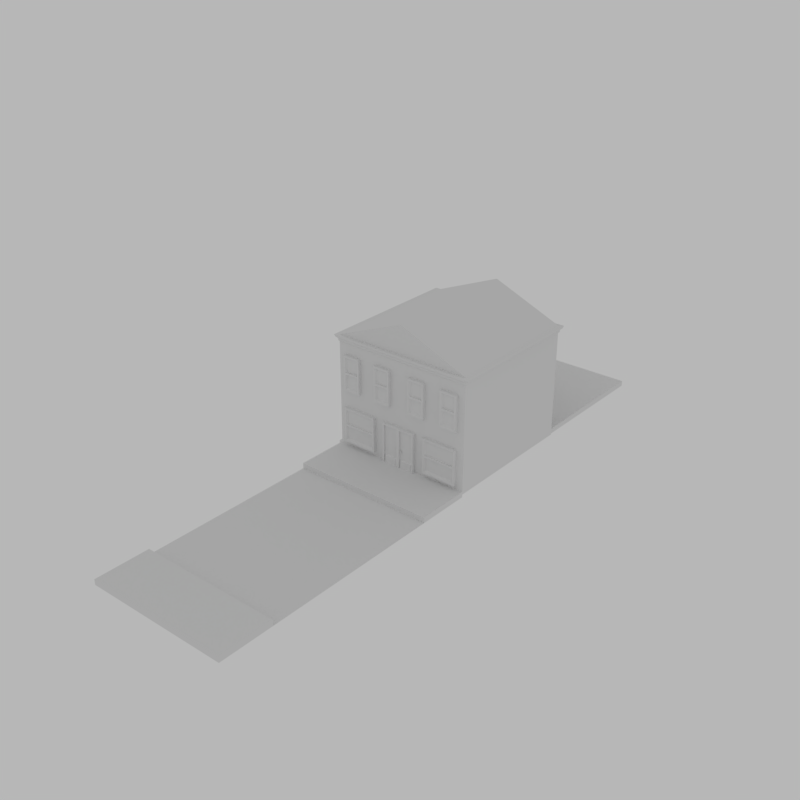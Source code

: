 # Source: house.blend  (saved by Blender 2.79.0; exported with 4.5.12 LTS)
import bpy
from mathutils import Matrix  # noqa: F401  (used for matrix-valued properties, if any)

bpy.ops.wm.read_factory_settings(use_empty=True)
scene = bpy.context.scene
scene.name = 'Scene'

# ---- collections
col_collection_1 = bpy.data.collections.new('Collection 1'); scene.collection.children.link(col_collection_1)

# ---- world
world_world = bpy.data.worlds.new('World'); scene.world = world_world
world_world.use_nodes = True; world_world.node_tree.nodes.clear()
_N = world_world.node_tree.nodes; _L = world_world.node_tree.links
n0 = _N.new('ShaderNodeOutputWorld'); n0.name = 'World Output'; n0.location = (300, 300)
n1 = _N.new('ShaderNodeBackground'); n1.name = 'Background'; n1.location = (110, 300)
n1.inputs[0].default_value = (0.4755, 0.4755, 0.4755, 1.0)
_L.new(n1.outputs[0], n0.inputs[0])
n0.is_active_output = True
world_world.color = (1.0, 1.0, 1.0)
world_world.use_sun_shadow = False
world_world.sun_shadow_jitter_overblur = 0.0
world_world.cycles.sampling_method = 'MANUAL'
world_world.light_settings.distance = 5.0

# ---- meshes
me_cube_033 = bpy.data.meshes.new('Cube.033')
me_cube_033.from_pydata([(-8.0, -8.0, -0.1276), (8.0, -8.0, -0.1276), (-8.0, 8.0, -0.1276), (8.0, 8.0, -0.1276), (-8.0, 8.0, 0.1276), (-8.0, -8.0, 0.1276), (8.0, -8.0, 0.1276), (8.0, 8.0, 0.1276)], [], [(5, 6, 7, 4), (0, 1, 6, 5), (1, 3, 7, 6), (2, 0, 5, 4), (3, 2, 4, 7)])
_uv = me_cube_033.uv_layers.new(name='UVMap')
_uv.uv.foreach_set('vector', [0.2104, 0.7125, 0.2104, 0.9125, 0.09609, 0.9125, 0.09609, 0.7125, 0.2104, 0.7125, 0.2104, 0.9125, 0.2104, 0.9125, 0.2104, 0.7125, 0.2104, 0.9125, 0.09609, 0.9125, 0.09609, 0.9125, 0.2104, 0.9125, 0.09609, 0.7125, 0.2104, 0.7125, 0.2104, 0.7125, 0.09609, 0.7125, 0.09609, 0.9125, 0.09609, 0.7125, 0.09609, 0.7125, 0.09609, 0.9125])
_ca = me_cube_033.color_attributes.new('Col', 'BYTE_COLOR', 'CORNER')
_ca.data.foreach_set('color', [1.0, 1.0, 1.0, 1.0, 1.0, 1.0, 1.0, 1.0, 1.0, 1.0, 1.0, 1.0, 1.0, 1.0, 1.0, 1.0, 1.0, 1.0, 1.0, 1.0, 1.0, 1.0, 1.0, 1.0, 1.0, 1.0, 1.0, 1.0, 1.0, 1.0, 1.0, 1.0, 1.0, 1.0, 1.0, 1.0, 1.0, 1.0, 1.0, 1.0, 1.0, 1.0, 1.0, 1.0, 1.0, 1.0, 1.0, 1.0, 1.0, 1.0, 1.0, 1.0, 1.0, 1.0, 1.0, 1.0, 1.0, 1.0, 1.0, 1.0, 1.0, 1.0, 1.0, 1.0, 1.0, 1.0, 1.0, 1.0, 1.0, 1.0, 1.0, 1.0, 1.0, 1.0, 1.0, 1.0, 1.0, 1.0, 1.0, 1.0])
me_cube_033.use_remesh_preserve_volume = False
me_cube_033.use_remesh_preserve_attributes = False
me_cube_033.use_mirror_vertex_groups = False
me_cube_033.update()
me_cube_031 = bpy.data.meshes.new('Cube.031')
me_cube_031.from_pydata([(4.0, -4.0, 2.643e-07), (-4.0, -4.0, 2.643e-07), (-4.0, 4.0, 2.643e-07), (4.0, 4.0, 2.643e-07), (-4.0, 4.0, 5.102), (-4.0, -4.0, 5.102), (-4.2, -4.1, 5.357), (-4.1, -4.0, 5.272), (-4.1, -4.0, 5.187), (-4.2, -4.2, 5.442), (-4.0, -4.1, 5.187), (-4.0, -4.1, 5.272), (-4.1, -4.2, 5.357), (-4.2, 4.2, 5.442), (-4.1, 4.2, 5.357), (-4.0, 4.1, 5.272), (-4.0, 4.1, 5.187), (-4.1, 4.0, 5.187), (-4.1, 4.0, 5.272), (-4.2, 4.1, 5.357), (4.0, 4.0, 5.102), (4.2, 4.1, 5.357), (4.1, 4.0, 5.272), (4.1, 4.0, 5.187), (4.2, 4.2, 5.442), (4.0, 4.1, 5.187), (4.0, 4.1, 5.272), (4.1, 4.2, 5.357), (4.2, -4.2, 5.442), (4.1, -4.2, 5.357), (4.0, -4.1, 5.272), (4.0, -4.1, 5.187), (4.0, -4.0, 5.102), (4.1, -4.0, 5.187), (4.1, -4.0, 5.272), (4.2, -4.1, 5.357)], [], [(20, 32, 0, 3), (5, 4, 2, 1), (5, 1, 0, 32), (7, 8, 10, 11), (5, 10, 8), (12, 9, 6), (12, 6, 7, 11), (15, 16, 17, 18), (4, 17, 16), (19, 13, 14), (19, 14, 15, 18), (9, 13, 19, 6), (6, 19, 18, 7), (7, 18, 17, 8), (8, 17, 4, 5), (22, 23, 25, 26), (20, 25, 23), (9, 28, 24, 13), (27, 24, 21), (27, 21, 22, 26), (24, 28, 35, 21), (30, 31, 33, 34), (32, 33, 31), (21, 35, 34, 22), (22, 34, 33, 23), (23, 33, 32, 20), (35, 28, 29), (35, 29, 30, 34), (12, 29, 28, 9), (11, 30, 29, 12), (10, 31, 30, 11), (5, 32, 31, 10)])
_uv = me_cube_031.uv_layers.new(name='UVMap')
_uv.uv.foreach_set('vector', [0.2186, 0.7756, 0.2186, 0.6608, 0.3226, 0.6608, 0.3226, 0.7756, 0.1146, 0.7755, 0.1146, 0.6608, 0.2186, 0.6608, 0.2186, 0.7755, 0.1146, 0.7755, 0.2186, 0.7755, 0.2186, 0.8903, 0.1146, 0.8903, 0.8491, 0.7575, 0.85, 0.7575, 0.85, 0.759, 0.8491, 0.759, 0.8491, 0.7806, 0.8487, 0.7815, 0.8476, 0.7806, 0.8467, 0.7823, 0.8452, 0.7822, 0.8456, 0.7814, 0.8467, 0.7823, 0.8456, 0.7814, 0.8472, 0.7805, 0.8482, 0.7813, 0.8482, 0.7012, 0.8487, 0.7013, 0.8476, 0.7024, 0.8472, 0.7023, 0.8491, 0.7025, 0.8476, 0.7024, 0.8487, 0.7013, 0.8456, 0.7013, 0.8452, 0.7001, 0.8467, 0.7002, 0.8456, 0.7013, 0.8467, 0.7002, 0.8482, 0.7012, 0.8472, 0.7023, 0.8233, 0.7854, 0.8233, 0.8456, 0.8224, 0.8449, 0.8224, 0.7861, 0.8456, 0.7814, 0.8456, 0.7013, 0.8472, 0.7023, 0.8472, 0.7805, 0.8491, 0.7575, 0.8491, 0.7001, 0.85, 0.7001, 0.85, 0.7575, 0.8476, 0.7806, 0.8476, 0.7024, 0.8491, 0.7025, 0.8491, 0.7806, 0.8242, 0.7854, 0.825, 0.7854, 0.825, 0.7868, 0.8242, 0.7868, 0.7163, 0.893, 0.7167, 0.894, 0.7151, 0.8938, 0.65, 0.7854, 0.65, 0.7001, 0.7553, 0.7001, 0.7553, 0.7854, 0.8437, 0.7001, 0.8452, 0.7001, 0.8447, 0.7012, 0.8437, 0.7001, 0.8447, 0.7012, 0.8432, 0.7022, 0.8421, 0.7012, 0.8224, 0.7854, 0.8224, 0.8456, 0.8216, 0.8449, 0.8216, 0.7861, 0.8242, 0.8442, 0.8233, 0.8442, 0.8233, 0.8428, 0.8242, 0.8428, 0.6512, 0.8312, 0.65, 0.832, 0.65, 0.8307, 0.8447, 0.7012, 0.8447, 0.7843, 0.8432, 0.7833, 0.8432, 0.7022, 0.8242, 0.7854, 0.8242, 0.8428, 0.8233, 0.8428, 0.8233, 0.7854, 0.7151, 0.8938, 0.65, 0.832, 0.6512, 0.8312, 0.7163, 0.893, 0.8447, 0.7843, 0.8452, 0.7854, 0.8437, 0.7854, 0.8447, 0.7843, 0.8437, 0.7854, 0.8421, 0.7843, 0.8432, 0.7833, 0.8216, 0.7861, 0.8216, 0.8449, 0.8207, 0.8456, 0.8207, 0.7854, 0.7559, 0.7843, 0.8421, 0.7843, 0.8437, 0.7854, 0.7553, 0.7854, 0.85, 0.759, 0.85, 0.8164, 0.8491, 0.8164, 0.8491, 0.759, 0.7167, 0.7859, 0.6512, 0.8312, 0.65, 0.8307, 0.7156, 0.7854])
_ca = me_cube_031.color_attributes.new('Col', 'BYTE_COLOR', 'CORNER')
_ca.data.foreach_set('color', [1.0, 1.0, 1.0, 1.0, 1.0, 1.0, 1.0, 1.0, 1.0, 1.0, 1.0, 1.0, 1.0, 1.0, 1.0, 1.0, 1.0, 1.0, 1.0, 1.0, 1.0, 1.0, 1.0, 1.0, 1.0, 1.0, 1.0, 1.0, 1.0, 1.0, 1.0, 1.0, 1.0, 1.0, 1.0, 1.0, 1.0, 1.0, 1.0, 1.0, 1.0, 1.0, 1.0, 1.0, 1.0, 1.0, 1.0, 1.0, 1.0, 1.0, 1.0, 1.0, 1.0, 1.0, 1.0, 1.0, 1.0, 1.0, 1.0, 1.0, 1.0, 1.0, 1.0, 1.0, 1.0, 1.0, 1.0, 1.0, 1.0, 1.0, 1.0, 1.0, 1.0, 1.0, 1.0, 1.0, 1.0, 1.0, 1.0, 1.0, 1.0, 1.0, 1.0, 1.0, 1.0, 1.0, 1.0, 1.0, 1.0, 1.0, 1.0, 1.0, 1.0, 1.0, 1.0, 1.0, 1.0, 1.0, 1.0, 1.0, 1.0, 1.0, 1.0, 1.0, 1.0, 1.0, 1.0, 1.0, 1.0, 1.0, 1.0, 1.0, 1.0, 1.0, 1.0, 1.0, 1.0, 1.0, 1.0, 1.0, 1.0, 1.0, 1.0, 1.0, 1.0, 1.0, 1.0, 1.0, 1.0, 1.0, 1.0, 1.0, 1.0, 1.0, 1.0, 1.0, 1.0, 1.0, 1.0, 1.0, 1.0, 1.0, 1.0, 1.0, 1.0, 1.0, 1.0, 1.0, 1.0, 1.0, 1.0, 1.0, 1.0, 1.0, 1.0, 1.0, 1.0, 1.0, 1.0, 1.0, 1.0, 1.0, 1.0, 1.0, 1.0, 1.0, 1.0, 1.0, 1.0, 1.0, 1.0, 1.0, 1.0, 1.0, 1.0, 1.0, 1.0, 1.0, 1.0, 1.0, 1.0, 1.0, 1.0, 1.0, 1.0, 1.0, 1.0, 1.0, 1.0, 1.0, 1.0, 1.0, 1.0, 1.0, 1.0, 1.0, 1.0, 1.0, 1.0, 1.0, 1.0, 1.0, 1.0, 1.0, 1.0, 1.0, 1.0, 1.0, 1.0, 1.0, 1.0, 1.0, 1.0, 1.0, 1.0, 1.0, 1.0, 1.0, 1.0, 1.0, 1.0, 1.0, 1.0, 1.0, 1.0, 1.0, 1.0, 1.0, 1.0, 1.0, 1.0, 1.0, 1.0, 1.0, 1.0, 1.0, 1.0, 1.0, 1.0, 1.0, 1.0, 1.0, 1.0, 1.0, 1.0, 1.0, 1.0, 1.0, 1.0, 1.0, 1.0, 1.0, 1.0, 1.0, 1.0, 1.0, 1.0, 1.0, 1.0, 1.0, 1.0, 1.0, 1.0, 1.0, 1.0, 1.0, 1.0, 1.0, 1.0, 1.0, 1.0, 1.0, 1.0, 1.0, 1.0, 1.0, 1.0, 1.0, 1.0, 1.0, 1.0, 1.0, 1.0, 1.0, 1.0, 1.0, 1.0, 1.0, 1.0, 1.0, 1.0, 1.0, 1.0, 1.0, 1.0, 1.0, 1.0, 1.0, 1.0, 1.0, 1.0, 1.0, 1.0, 1.0, 1.0, 1.0, 1.0, 1.0, 1.0, 1.0, 1.0, 1.0, 1.0, 1.0, 1.0, 1.0, 1.0, 1.0, 1.0, 1.0, 1.0, 1.0, 1.0, 1.0, 1.0, 1.0, 1.0, 1.0, 1.0, 1.0, 1.0, 1.0, 1.0, 1.0, 1.0, 1.0, 1.0, 1.0, 1.0, 1.0, 1.0, 1.0, 1.0, 1.0, 1.0, 1.0, 1.0, 1.0, 1.0, 1.0, 1.0, 1.0, 1.0, 1.0, 1.0, 1.0, 1.0, 1.0, 1.0, 1.0, 1.0, 1.0, 1.0, 1.0, 1.0, 1.0, 1.0, 1.0, 1.0, 1.0, 1.0, 1.0, 1.0, 1.0, 1.0, 1.0, 1.0, 1.0, 1.0, 1.0, 1.0, 1.0, 1.0, 1.0, 1.0, 1.0, 1.0, 1.0, 1.0, 1.0, 1.0, 1.0, 1.0, 1.0, 1.0, 1.0, 1.0, 1.0, 1.0, 1.0, 1.0, 1.0, 1.0, 1.0, 1.0, 1.0, 1.0, 1.0, 1.0, 1.0, 1.0, 1.0, 1.0, 1.0, 1.0, 1.0, 1.0, 1.0, 1.0, 1.0, 1.0, 1.0, 1.0, 1.0, 1.0, 1.0, 1.0, 1.0, 1.0, 1.0, 1.0, 1.0, 1.0, 1.0, 1.0, 1.0, 1.0, 1.0, 1.0, 1.0, 1.0, 1.0, 1.0, 1.0, 1.0, 1.0, 1.0, 1.0, 1.0, 1.0, 1.0, 1.0, 1.0, 1.0, 1.0, 1.0, 1.0, 1.0, 1.0, 1.0, 1.0, 1.0, 1.0, 1.0, 1.0, 1.0, 1.0, 1.0, 1.0, 1.0, 1.0, 1.0, 1.0, 1.0, 1.0, 1.0, 1.0, 1.0, 1.0, 1.0])
me_cube_031.use_remesh_preserve_volume = False
me_cube_031.use_remesh_preserve_attributes = False
me_cube_031.use_mirror_vertex_groups = False
me_cube_031.update()
me_cube_027 = bpy.data.meshes.new('Cube.027')
me_cube_027.from_pydata([(-8.0, -5.0, -0.1276), (8.0, -5.0, -0.1276), (-8.0, 5.0, -0.1276), (8.0, 5.0, -0.1276), (-8.0, 8.0, -0.1276), (8.0, 8.0, -0.1276), (-8.0, -8.0, -0.1276), (8.0, -8.0, -0.1276), (-8.0, -5.0, 0.1276), (8.0, -5.0, 0.1276), (8.0, 5.0, 0.1276), (-8.0, 5.0, 0.1276), (8.0, 8.0, 0.1276), (-8.0, 8.0, 0.1276), (-8.0, -8.0, 0.1276), (8.0, -8.0, 0.1276)], [], [(0, 1, 3, 2), (7, 1, 9, 15), (1, 0, 8, 9), (11, 10, 12, 13), (9, 8, 14, 15), (3, 5, 12, 10), (5, 4, 13, 12), (0, 6, 14, 8), (6, 7, 15, 14), (4, 2, 11, 13), (2, 3, 10, 11)])
_uv = me_cube_027.uv_layers.new(name='UVMap')
_uv.uv.foreach_set('vector', [0.8429, 0.7125, 0.8429, 0.9125, 0.7286, 0.9125, 0.7286, 0.7125, 0.1804, 0.8625, 0.1804, 0.8438, 0.1821, 0.8438, 0.1821, 0.8625, 0.177, 0.825, 0.177, 0.925, 0.1753, 0.925, 0.1753, 0.825, 0.1564, 0.925, 0.1564, 0.825, 0.1736, 0.825, 0.1736, 0.925, 0.1393, 0.925, 0.1393, 0.825, 0.1564, 0.825, 0.1564, 0.925, 0.1821, 0.825, 0.1821, 0.8438, 0.1804, 0.8438, 0.1804, 0.825, 0.1753, 0.825, 0.1753, 0.925, 0.1736, 0.925, 0.1736, 0.825, 0.1821, 0.8625, 0.1821, 0.8812, 0.1804, 0.8812, 0.1804, 0.8625, 0.1787, 0.825, 0.1787, 0.925, 0.177, 0.925, 0.177, 0.825, 0.1821, 0.8812, 0.1821, 0.9, 0.1804, 0.9, 0.1804, 0.8812, 0.1804, 0.825, 0.1804, 0.925, 0.1787, 0.925, 0.1787, 0.825])
_ca = me_cube_027.color_attributes.new('Col', 'BYTE_COLOR', 'CORNER')
_ca.data.foreach_set('color', [1.0, 1.0, 1.0, 1.0, 1.0, 1.0, 1.0, 1.0, 1.0, 1.0, 1.0, 1.0, 1.0, 1.0, 1.0, 1.0, 1.0, 1.0, 1.0, 1.0, 1.0, 1.0, 1.0, 1.0, 1.0, 1.0, 1.0, 1.0, 1.0, 1.0, 1.0, 1.0, 1.0, 1.0, 1.0, 1.0, 1.0, 1.0, 1.0, 1.0, 1.0, 1.0, 1.0, 1.0, 1.0, 1.0, 1.0, 1.0, 1.0, 1.0, 1.0, 1.0, 1.0, 1.0, 1.0, 1.0, 1.0, 1.0, 1.0, 1.0, 1.0, 1.0, 1.0, 1.0, 1.0, 1.0, 1.0, 1.0, 1.0, 1.0, 1.0, 1.0, 1.0, 1.0, 1.0, 1.0, 1.0, 1.0, 1.0, 1.0, 1.0, 1.0, 1.0, 1.0, 1.0, 1.0, 1.0, 1.0, 1.0, 1.0, 1.0, 1.0, 1.0, 1.0, 1.0, 1.0, 1.0, 1.0, 1.0, 1.0, 1.0, 1.0, 1.0, 1.0, 1.0, 1.0, 1.0, 1.0, 1.0, 1.0, 1.0, 1.0, 1.0, 1.0, 1.0, 1.0, 1.0, 1.0, 1.0, 1.0, 1.0, 1.0, 1.0, 1.0, 1.0, 1.0, 1.0, 1.0, 1.0, 1.0, 1.0, 1.0, 1.0, 1.0, 1.0, 1.0, 1.0, 1.0, 1.0, 1.0, 1.0, 1.0, 1.0, 1.0, 1.0, 1.0, 1.0, 1.0, 1.0, 1.0, 1.0, 1.0, 1.0, 1.0, 1.0, 1.0, 1.0, 1.0, 1.0, 1.0, 1.0, 1.0, 1.0, 1.0, 1.0, 1.0, 1.0, 1.0, 1.0, 1.0, 1.0, 1.0, 1.0, 1.0, 1.0, 1.0])
me_cube_027.use_remesh_preserve_volume = False
me_cube_027.use_remesh_preserve_attributes = False
me_cube_027.use_mirror_vertex_groups = False
me_cube_027.update()
me_cube_023 = bpy.data.meshes.new('Cube.023')
me_cube_023.from_pydata([(1.59, -0.2, 2.041), (1.69, -0.2, 1.956), (1.69, -0.2, 1.237), (1.59, -0.2, 1.191), (1.791, -0.1, 1.871), (1.791, -0.1, 1.237), (1.591, 0.06, 2.041), (1.591, 0.06, 1.179), (1.59, -0.2, 0.3401), (1.69, -0.2, 0.4252), (1.69, -0.2, 1.144), (1.791, -0.1, 0.5102), (1.791, -0.1, 1.144), (1.591, 0.06, 0.3401), (3.59, -0.2, 0.3401), (3.391, -0.1, 0.5102), (3.391, -0.1, 1.144), (3.591, 0.06, 0.3401), (3.49, -0.2, 1.237), (3.59, -0.2, 2.041), (3.49, -0.2, 1.956), (3.59, -0.2, 1.191), (3.391, -0.1, 1.871), (3.391, -0.1, 1.237), (3.591, 0.06, 2.041), (3.591, 0.06, 1.191), (3.49, -0.2, 0.4252), (3.49, -0.2, 1.144), (-0.009737, -0.2, -4.768e-07), (-0.009737, -0.2, 2.041), (-0.009737, 0.06, -4.768e-07), (-0.009737, 0.06, 2.041), (-1.01, 0.06, -4.768e-07), (-1.01, 0.06, 2.041), (-1.01, -0.2, -4.768e-07), (-1.01, -0.2, 2.041), (-0.1097, -0.2, 1.956), (-0.9097, -0.2, 1.956), (-0.1097, -0.2, 0.08504), (-0.9097, -0.2, 0.08504), (-0.009737, 0.06, 0.5166), (-0.009737, -0.2, 0.5166), (-1.01, -0.2, 0.5166), (-1.01, 0.06, 0.5166), (-0.1097, -0.2, 0.5166), (-0.9097, -0.2, 0.5166), (-0.1097, -0.1, 1.956), (-0.9097, -0.1, 1.956), (-0.1097, -0.1, 0.5166), (-0.1097, -0.1318, 0.08504), (-0.9097, -0.1, 0.5166), (-0.9097, -0.1318, 0.08504), (-0.1857, -0.1743, 0.4756), (-0.1857, -0.1743, 0.126), (-0.8337, -0.1743, 0.126), (-0.8337, -0.1743, 0.4756), (-0.1889, -0.1442, 0.9825), (-0.2459, -0.1442, 0.9545), (-0.2459, -0.1442, 0.8984), (-0.1889, -0.1442, 0.8704), (-0.1318, -0.1442, 0.8984), (-0.1318, -0.1442, 0.9545), (-0.2459, -0.1682, 0.9545), (-0.1889, -0.1682, 0.9825), (-0.2459, -0.1682, 0.8984), (-0.1889, -0.1682, 0.8704), (-0.1318, -0.1682, 0.8984), (-0.1318, -0.1682, 0.9545), (-0.009738, -0.2, -4.768e-07), (-0.009738, -0.2, 2.041), (-0.009738, 0.06, -4.768e-07), (-0.009738, 0.06, 2.041), (0.9903, 0.06, -4.768e-07), (0.9903, 0.06, 2.041), (0.9903, -0.2, -4.768e-07), (0.9903, -0.2, 2.041), (0.09026, -0.2, 1.956), (0.8903, -0.2, 1.956), (0.09026, -0.2, 0.08504), (0.8903, -0.2, 0.08504), (-0.009738, 0.06, 0.5166), (-0.009738, -0.2, 0.5166), (0.9903, -0.2, 0.5166), (0.9903, 0.06, 0.5166), (0.09026, -0.2, 0.5166), (0.8903, -0.2, 0.5166), (0.09026, -0.1, 1.956), (0.8903, -0.1, 1.956), (0.09026, -0.1, 0.5166), (0.09026, -0.1318, 0.08504), (0.8903, -0.1, 0.5166), (0.8903, -0.1318, 0.08504), (0.1663, -0.1743, 0.4756), (0.1663, -0.1743, 0.126), (0.8143, -0.1743, 0.126), (0.8143, -0.1743, 0.4756), (0.1694, -0.1442, 0.9825), (0.2265, -0.1442, 0.9545), (0.2265, -0.1442, 0.8984), (0.1694, -0.1442, 0.8704), (0.1123, -0.1442, 0.8984), (0.1123, -0.1442, 0.9545), (0.2265, -0.1682, 0.9545), (0.1694, -0.1682, 0.9825), (0.2265, -0.1682, 0.8984), (0.1694, -0.1682, 0.8704), (0.1123, -0.1682, 0.8984), (0.1123, -0.1682, 0.9545), (-3.61, -0.2, 2.041), (-3.51, -0.2, 1.956), (-3.51, -0.2, 1.237), (-3.61, -0.2, 1.191), (-3.409, -0.1, 1.871), (-3.409, -0.1, 1.237), (-3.609, 0.06, 2.041), (-3.609, 0.06, 1.179), (-3.61, -0.2, 0.3401), (-3.51, -0.2, 0.4252), (-3.51, -0.2, 1.144), (-3.409, -0.1, 0.5102), (-3.409, -0.1, 1.144), (-3.609, 0.06, 0.3401), (-1.61, -0.2, 0.3401), (-1.809, -0.1, 0.5102), (-1.809, -0.1, 1.144), (-1.609, 0.06, 0.3401), (-1.71, -0.2, 1.237), (-1.61, -0.2, 2.041), (-1.71, -0.2, 1.956), (-1.61, -0.2, 1.191), (-1.809, -0.1, 1.871), (-1.809, -0.1, 1.237), (-1.609, 0.06, 2.041), (-1.609, 0.06, 1.191), (-1.71, -0.2, 0.4252), (-1.71, -0.2, 1.144), (-2.59, -0.2, 4.592), (-3.59, -0.2, 4.592), (-3.49, -0.2, 2.976), (-2.69, -0.2, 2.976), (-3.49, -0.2, 4.507), (-2.69, -0.2, 4.507), (-2.59, -0.2, 2.891), (-3.59, -0.2, 2.891), (-2.69, -0.2, 3.788), (-2.69, -0.2, 3.695), (-3.49, -0.2, 3.788), (-3.49, -0.2, 3.695), (-3.59, -0.2, 3.788), (-3.59, -0.2, 3.695), (-2.59, -0.2, 3.788), (-2.59, -0.2, 3.695), (-2.79, -0.1, 3.695), (-2.79, -0.1, 3.061), (-3.39, -0.1, 3.695), (-3.39, -0.1, 3.061), (-2.79, -0.1, 4.422), (-3.39, -0.1, 4.422), (-2.79, -0.1, 3.788), (-3.39, -0.1, 3.788), (-2.59, 0.06, 4.592), (-3.59, 0.06, 4.592), (-2.59, 0.06, 2.891), (-3.59, 0.06, 2.891), (-3.59, 0.06, 3.788), (-3.59, 0.06, 3.695), (-2.59, 0.06, 3.788), (-2.59, 0.06, 3.695), (1.61, -0.2, 4.592), (0.6103, -0.2, 4.592), (0.7103, -0.2, 2.976), (1.51, -0.2, 2.976), (0.7103, -0.2, 4.507), (1.51, -0.2, 4.507), (1.61, -0.2, 2.891), (0.6103, -0.2, 2.891), (1.51, -0.2, 3.788), (1.51, -0.2, 3.695), (0.7103, -0.2, 3.788), (0.7103, -0.2, 3.695), (0.6103, -0.2, 3.788), (0.6103, -0.2, 3.695), (1.61, -0.2, 3.788), (1.61, -0.2, 3.695), (1.41, -0.1, 3.695), (1.41, -0.1, 3.061), (0.8103, -0.1, 3.695), (0.8103, -0.1, 3.061), (1.41, -0.1, 4.422), (0.8103, -0.1, 4.422), (1.41, -0.1, 3.788), (0.8103, -0.1, 3.788), (1.61, 0.06, 4.592), (0.6103, 0.06, 4.592), (1.61, 0.06, 2.891), (0.6103, 0.06, 2.891), (0.6103, 0.06, 3.788), (0.6103, 0.06, 3.695), (1.61, 0.06, 3.788), (1.61, 0.06, 3.695), (3.61, -0.2, 4.592), (2.61, -0.2, 4.592), (2.71, -0.2, 2.976), (3.51, -0.2, 2.976), (2.71, -0.2, 4.507), (3.51, -0.2, 4.507), (3.61, -0.2, 2.891), (2.61, -0.2, 2.891), (3.51, -0.2, 3.788), (3.51, -0.2, 3.695), (2.71, -0.2, 3.788), (2.71, -0.2, 3.695), (2.61, -0.2, 3.788), (2.61, -0.2, 3.695), (3.61, -0.2, 3.788), (3.61, -0.2, 3.695), (3.41, -0.1, 3.695), (3.41, -0.1, 3.061), (2.81, -0.1, 3.695), (2.81, -0.1, 3.061), (3.41, -0.1, 4.422), (2.81, -0.1, 4.422), (3.41, -0.1, 3.788), (2.81, -0.1, 3.788), (3.61, 0.06, 4.592), (2.61, 0.06, 4.592), (3.61, 0.06, 2.891), (2.61, 0.06, 2.891), (2.61, 0.06, 3.788), (2.61, 0.06, 3.695), (3.61, 0.06, 3.788), (3.61, 0.06, 3.695), (-0.5897, -0.2, 4.592), (-1.59, -0.2, 4.592), (-1.49, -0.2, 2.976), (-0.6897, -0.2, 2.976), (-1.49, -0.2, 4.507), (-0.6897, -0.2, 4.507), (-0.5897, -0.2, 2.891), (-1.59, -0.2, 2.891), (-0.6897, -0.2, 3.788), (-0.6897, -0.2, 3.695), (-1.49, -0.2, 3.788), (-1.49, -0.2, 3.695), (-1.59, -0.2, 3.788), (-1.59, -0.2, 3.695), (-0.5897, -0.2, 3.788), (-0.5897, -0.2, 3.695), (-0.7897, -0.1, 3.695), (-0.7897, -0.1, 3.061), (-1.39, -0.1, 3.695), (-1.39, -0.1, 3.061), (-0.7897, -0.1, 4.422), (-1.39, -0.1, 4.422), (-0.7897, -0.1, 3.788), (-1.39, -0.1, 3.788), (-0.5897, 0.06, 4.592), (-1.59, 0.06, 4.592), (-0.5897, 0.06, 2.891), (-1.59, 0.06, 2.891), (-1.59, 0.06, 3.788), (-1.59, 0.06, 3.695), (-0.5897, 0.06, 3.788), (-0.5897, 0.06, 3.695)], [], [(19, 0, 1, 20), (3, 2, 1, 0), (2, 5, 4, 1), (19, 24, 6, 0), (0, 6, 7, 3), (18, 23, 5, 2), (5, 23, 22, 4), (1, 4, 22, 20), (14, 26, 9, 8), (3, 8, 9, 10), (3, 10, 2), (10, 9, 11, 12), (14, 8, 13, 17), (8, 3, 7, 13), (27, 10, 12, 16), (2, 10, 27, 18), (12, 11, 15, 16), (9, 26, 15, 11), (21, 19, 20, 18), (18, 20, 22, 23), (19, 21, 25, 24), (21, 27, 26, 14), (21, 18, 27), (27, 16, 15, 26), (14, 17, 25, 21), (36, 29, 35, 37), (31, 33, 35, 29), (32, 30, 28, 34), (37, 45, 50, 47), (41, 29, 36, 44), (45, 37, 35, 42), (40, 31, 29, 41), (43, 42, 35, 33), (28, 38, 39, 34), (32, 34, 42, 43), (36, 37, 47, 46), (44, 36, 46, 48), (39, 38, 49, 51), (38, 44, 48, 49), (48, 46, 47, 50), (48, 50, 55, 52), (42, 34, 39, 45), (44, 38, 28, 41), (28, 30, 40, 41), (45, 39, 51, 50), (52, 55, 54, 53), (49, 48, 52, 53), (50, 51, 54, 55), (51, 49, 53, 54), (57, 56, 61, 60, 59, 58), (62, 64, 65, 66, 67, 63), (57, 62, 63, 56), (56, 63, 67, 61), (60, 66, 65, 59), (58, 64, 62, 57), (61, 67, 66, 60), (59, 65, 64, 58), (76, 77, 75, 69), (71, 69, 75, 73), (72, 74, 68, 70), (77, 87, 90, 85), (81, 84, 76, 69), (85, 82, 75, 77), (80, 81, 69, 71), (83, 73, 75, 82), (68, 74, 79, 78), (72, 83, 82, 74), (76, 86, 87, 77), (84, 88, 86, 76), (79, 91, 89, 78), (78, 89, 88, 84), (88, 90, 87, 86), (88, 92, 95, 90), (82, 85, 79, 74), (84, 81, 68, 78), (68, 81, 80, 70), (85, 90, 91, 79), (92, 93, 94, 95), (89, 93, 92, 88), (90, 95, 94, 91), (91, 94, 93, 89), (97, 98, 99, 100, 101, 96), (102, 103, 107, 106, 105, 104), (97, 96, 103, 102), (96, 101, 107, 103), (100, 99, 105, 106), (98, 97, 102, 104), (101, 100, 106, 107), (99, 98, 104, 105), (127, 108, 109, 128), (111, 110, 109, 108), (110, 113, 112, 109), (127, 132, 114, 108), (108, 114, 115, 111), (126, 131, 113, 110), (113, 131, 130, 112), (109, 112, 130, 128), (122, 134, 117, 116), (111, 116, 117, 118), (111, 118, 110), (118, 117, 119, 120), (122, 116, 121, 125), (116, 111, 115, 121), (135, 118, 120, 124), (110, 118, 135, 126), (120, 119, 123, 124), (117, 134, 123, 119), (129, 127, 128, 126), (126, 128, 130, 131), (127, 129, 133, 132), (129, 135, 134, 122), (129, 126, 135), (135, 124, 123, 134), (122, 125, 133, 129), (137, 140, 141, 136), (148, 146, 140, 137), (143, 142, 139, 138), (141, 140, 157, 156), (150, 136, 141, 144), (142, 151, 145, 139), (151, 150, 144, 145), (144, 141, 156, 158), (140, 146, 159, 157), (143, 138, 147, 149), (149, 147, 146, 148), (158, 156, 157, 159), (153, 152, 154, 155), (139, 145, 152, 153), (138, 139, 153, 155), (147, 138, 155, 154), (143, 149, 165, 163), (150, 151, 167, 166), (142, 143, 163, 162), (149, 148, 164, 165), (151, 142, 162, 167), (137, 136, 160, 161), (136, 150, 166, 160), (148, 137, 161, 164), (145, 144, 146, 147), (146, 144, 158, 159), (154, 152, 145, 147), (169, 172, 173, 168), (180, 178, 172, 169), (175, 174, 171, 170), (173, 172, 189, 188), (182, 168, 173, 176), (174, 183, 177, 171), (183, 182, 176, 177), (176, 173, 188, 190), (172, 178, 191, 189), (175, 170, 179, 181), (181, 179, 178, 180), (190, 188, 189, 191), (185, 184, 186, 187), (171, 177, 184, 185), (170, 171, 185, 187), (179, 170, 187, 186), (175, 181, 197, 195), (182, 183, 199, 198), (174, 175, 195, 194), (181, 180, 196, 197), (183, 174, 194, 199), (169, 168, 192, 193), (168, 182, 198, 192), (180, 169, 193, 196), (177, 176, 178, 179), (178, 176, 190, 191), (186, 184, 177, 179), (201, 204, 205, 200), (212, 210, 204, 201), (207, 206, 203, 202), (205, 204, 221, 220), (214, 200, 205, 208), (206, 215, 209, 203), (215, 214, 208, 209), (208, 205, 220, 222), (204, 210, 223, 221), (207, 202, 211, 213), (213, 211, 210, 212), (222, 220, 221, 223), (217, 216, 218, 219), (203, 209, 216, 217), (202, 203, 217, 219), (211, 202, 219, 218), (207, 213, 229, 227), (214, 215, 231, 230), (206, 207, 227, 226), (213, 212, 228, 229), (215, 206, 226, 231), (201, 200, 224, 225), (200, 214, 230, 224), (212, 201, 225, 228), (209, 208, 210, 211), (210, 208, 222, 223), (218, 216, 209, 211), (233, 236, 237, 232), (244, 242, 236, 233), (239, 238, 235, 234), (237, 236, 253, 252), (246, 232, 237, 240), (238, 247, 241, 235), (247, 246, 240, 241), (240, 237, 252, 254), (236, 242, 255, 253), (239, 234, 243, 245), (245, 243, 242, 244), (254, 252, 253, 255), (249, 248, 250, 251), (235, 241, 248, 249), (234, 235, 249, 251), (243, 234, 251, 250), (239, 245, 261, 259), (246, 247, 263, 262), (238, 239, 259, 258), (245, 244, 260, 261), (247, 238, 258, 263), (233, 232, 256, 257), (232, 246, 262, 256), (244, 233, 257, 260), (241, 240, 242, 243), (242, 240, 254, 255), (250, 248, 241, 243)])
_uv = me_cube_023.uv_layers.new(name='UVMap')
_uv.uv.foreach_set('vector', [0.2305, 0.645, 0.2305, 0.7685, 0.2262, 0.7624, 0.2262, 0.6512, 0.1877, 0.7685, 0.1901, 0.7624, 0.2262, 0.7624, 0.2305, 0.7685, 0.2561, 0.7438, 0.2693, 0.7438, 0.2693, 0.7757, 0.2561, 0.7799, 0.3181, 0.7685, 0.3062, 0.7686, 0.3062, 0.6451, 0.3181, 0.645, 0.2942, 0.8292, 0.2825, 0.8292, 0.2825, 0.7859, 0.2942, 0.7865, 0.2424, 0.855, 0.2305, 0.8489, 0.2305, 0.7501, 0.2424, 0.7438, 0.7942, 0.7075, 0.7942, 0.8063, 0.7623, 0.8063, 0.7623, 0.7075, 0.3306, 0.645, 0.343, 0.6512, 0.343, 0.7501, 0.3306, 0.7562, 0.145, 0.645, 0.1493, 0.6512, 0.1493, 0.7624, 0.145, 0.7685, 0.1877, 0.7685, 0.145, 0.7685, 0.1493, 0.7624, 0.1854, 0.7624, 0.1877, 0.7685, 0.1854, 0.7624, 0.1901, 0.7624, 0.2825, 0.7438, 0.2825, 0.7799, 0.2693, 0.7757, 0.2693, 0.7438, 0.2942, 0.7685, 0.2942, 0.645, 0.3062, 0.6451, 0.3062, 0.7686, 0.2942, 0.7438, 0.2942, 0.7865, 0.2825, 0.7859, 0.2825, 0.7438, 0.343, 0.7562, 0.343, 0.645, 0.355, 0.6512, 0.355, 0.7501, 0.1901, 0.7624, 0.1854, 0.7624, 0.1854, 0.6512, 0.1901, 0.6512, 0.7305, 0.7075, 0.7623, 0.7075, 0.7623, 0.8063, 0.7305, 0.8063, 0.3306, 0.645, 0.3306, 0.7562, 0.3181, 0.7501, 0.3181, 0.6512, 0.1877, 0.645, 0.2305, 0.645, 0.2262, 0.6512, 0.1901, 0.6512, 0.1713, 0.7685, 0.1713, 0.8046, 0.1581, 0.8004, 0.1581, 0.7685, 0.2424, 0.8292, 0.2424, 0.7865, 0.2541, 0.7865, 0.2541, 0.8292, 0.1877, 0.645, 0.1854, 0.6512, 0.1493, 0.6512, 0.145, 0.645, 0.1877, 0.645, 0.1901, 0.6512, 0.1854, 0.6512, 0.1581, 0.8046, 0.145, 0.8046, 0.145, 0.7728, 0.1581, 0.7685, 0.2424, 0.7438, 0.2541, 0.7438, 0.2541, 0.7865, 0.2424, 0.7865, 0.1322, 0.7571, 0.1275, 0.7525, 0.1748, 0.7525, 0.1701, 0.7571, 0.241, 0.7525, 0.241, 0.8061, 0.2316, 0.8061, 0.2316, 0.7525, 0.241, 0.8061, 0.241, 0.8597, 0.2316, 0.8597, 0.2316, 0.8061, 0.2443, 0.7525, 0.2443, 0.8296, 0.241, 0.8296, 0.241, 0.7525, 0.1275, 0.8342, 0.1275, 0.7525, 0.1322, 0.7571, 0.1322, 0.8342, 0.1701, 0.8342, 0.1701, 0.7571, 0.1748, 0.7525, 0.1748, 0.8342, 0.2127, 0.8342, 0.2127, 0.7525, 0.2221, 0.7525, 0.2221, 0.8342, 0.2221, 0.7802, 0.2316, 0.7802, 0.2316, 0.8619, 0.2221, 0.8619, 0.1275, 0.8619, 0.1322, 0.8573, 0.1701, 0.8573, 0.1748, 0.8619, 0.2221, 0.7525, 0.2316, 0.7525, 0.2316, 0.7802, 0.2221, 0.7802, 0.2017, 0.8296, 0.2017, 0.8725, 0.1985, 0.8725, 0.1985, 0.8296, 0.2443, 0.8296, 0.2443, 0.7525, 0.2475, 0.7525, 0.2475, 0.8296, 0.7032, 0.9019, 0.7032, 0.8916, 0.704, 0.8916, 0.704, 0.9019, 0.2443, 0.8528, 0.2443, 0.8296, 0.2475, 0.8296, 0.2475, 0.8528, 0.751, 0.8468, 0.751, 0.6925, 0.8267, 0.6925, 0.8267, 0.8468, 0.8087, 0.9325, 0.8087, 0.8468, 0.8128, 0.8549, 0.8128, 0.9244, 0.1748, 0.8342, 0.1748, 0.8619, 0.1701, 0.8573, 0.1701, 0.8342, 0.1322, 0.8342, 0.1322, 0.8573, 0.1275, 0.8619, 0.1275, 0.8342, 0.2221, 0.8619, 0.2127, 0.8619, 0.2127, 0.8342, 0.2221, 0.8342, 0.2443, 0.8296, 0.2443, 0.8528, 0.241, 0.8528, 0.241, 0.8296, 0.7879, 0.8549, 0.7879, 0.9244, 0.7549, 0.9244, 0.7549, 0.8549, 0.751, 0.8468, 0.7918, 0.8468, 0.7879, 0.8549, 0.7549, 0.8549, 0.7918, 0.9325, 0.751, 0.9325, 0.7549, 0.9244, 0.7879, 0.9244, 0.8087, 0.8468, 0.8087, 0.9325, 0.8047, 0.9244, 0.8047, 0.8549, 0.1628, 0.8697, 0.1517, 0.8442, 0.1628, 0.8187, 0.1849, 0.8187, 0.1959, 0.8442, 0.1849, 0.8697, 0.1628, 0.7677, 0.1849, 0.7677, 0.1959, 0.7932, 0.1849, 0.8187, 0.1628, 0.8187, 0.1517, 0.7932, 0.1706, 0.9207, 0.1611, 0.9207, 0.1611, 0.8952, 0.1706, 0.8952, 0.1706, 0.8952, 0.1611, 0.8952, 0.1611, 0.8697, 0.1706, 0.8697, 0.1517, 0.8697, 0.1611, 0.8697, 0.1611, 0.8952, 0.1517, 0.8952, 0.18, 0.8948, 0.1706, 0.8948, 0.1706, 0.8697, 0.18, 0.8697, 0.18, 0.8697, 0.1894, 0.8697, 0.1894, 0.8948, 0.18, 0.8948, 0.1517, 0.8952, 0.1611, 0.8952, 0.1611, 0.9207, 0.1517, 0.9207, 0.1643, 0.7386, 0.1138, 0.7386, 0.1075, 0.7325, 0.1706, 0.7325, 0.2589, 0.804, 0.2463, 0.804, 0.2463, 0.7325, 0.2589, 0.7325, 0.2463, 0.804, 0.2589, 0.804, 0.2589, 0.8754, 0.2463, 0.8754, 0.2589, 0.7325, 0.2632, 0.7325, 0.2632, 0.8353, 0.2589, 0.8353, 0.1706, 0.8414, 0.1643, 0.8414, 0.1643, 0.7386, 0.1706, 0.7325, 0.1138, 0.8414, 0.1075, 0.8414, 0.1075, 0.7325, 0.1138, 0.7386, 0.2337, 0.8414, 0.221, 0.8414, 0.221, 0.7325, 0.2337, 0.7325, 0.2463, 0.7694, 0.2463, 0.8783, 0.2337, 0.8783, 0.2337, 0.7694, 0.1706, 0.8783, 0.1075, 0.8783, 0.1138, 0.8722, 0.1643, 0.8722, 0.2463, 0.7325, 0.2463, 0.7694, 0.2337, 0.7694, 0.2337, 0.7325, 0.2021, 0.8925, 0.1978, 0.8925, 0.1978, 0.8353, 0.2021, 0.8353, 0.2632, 0.7633, 0.2675, 0.7633, 0.2675, 0.8662, 0.2632, 0.8662, 0.2021, 0.8353, 0.2064, 0.8353, 0.2064, 0.8925, 0.2021, 0.8925, 0.2632, 0.7325, 0.2675, 0.7325, 0.2675, 0.7633, 0.2632, 0.7633, 0.846, 0.8353, 0.7956, 0.8353, 0.7956, 0.7325, 0.846, 0.7325, 0.8314, 0.8353, 0.8341, 0.8408, 0.8341, 0.8871, 0.8314, 0.8925, 0.1075, 0.8414, 0.1138, 0.8414, 0.1138, 0.8722, 0.1075, 0.8783, 0.1643, 0.8414, 0.1706, 0.8414, 0.1706, 0.8783, 0.1643, 0.8722, 0.221, 0.8783, 0.221, 0.8414, 0.2337, 0.8414, 0.2337, 0.8783, 0.2589, 0.8353, 0.2632, 0.8353, 0.2632, 0.8662, 0.2589, 0.8662, 0.8202, 0.8871, 0.7982, 0.8871, 0.7982, 0.8408, 0.8202, 0.8408, 0.7956, 0.8925, 0.7982, 0.8871, 0.8202, 0.8871, 0.8228, 0.8925, 0.8228, 0.8353, 0.8202, 0.8408, 0.7982, 0.8408, 0.7956, 0.8353, 0.8368, 0.8925, 0.8341, 0.8871, 0.8341, 0.8408, 0.8368, 0.8353, 0.276, 0.781, 0.2796, 0.781, 0.2813, 0.7851, 0.2796, 0.7892, 0.276, 0.7892, 0.2743, 0.7851, 0.276, 0.781, 0.2743, 0.7769, 0.276, 0.7728, 0.2796, 0.7728, 0.2813, 0.7769, 0.2796, 0.781, 0.2773, 0.7892, 0.2773, 0.7932, 0.2758, 0.7932, 0.2758, 0.7892, 0.2773, 0.7932, 0.2773, 0.7973, 0.2758, 0.7973, 0.2758, 0.7932, 0.2743, 0.7973, 0.2743, 0.7932, 0.2758, 0.7932, 0.2758, 0.7973, 0.2788, 0.7932, 0.2788, 0.7892, 0.2803, 0.7892, 0.2803, 0.7932, 0.2788, 0.7892, 0.2788, 0.7932, 0.2773, 0.7932, 0.2773, 0.7892, 0.2743, 0.7932, 0.2743, 0.7892, 0.2758, 0.7892, 0.2758, 0.7932, 0.2305, 0.645, 0.2305, 0.7685, 0.2262, 0.7624, 0.2262, 0.6512, 0.1877, 0.7685, 0.1901, 0.7624, 0.2262, 0.7624, 0.2305, 0.7685, 0.2561, 0.7438, 0.2693, 0.7438, 0.2693, 0.7757, 0.2561, 0.7799, 0.3181, 0.7685, 0.3062, 0.7686, 0.3062, 0.6451, 0.3181, 0.645, 0.2942, 0.8292, 0.2825, 0.8292, 0.2825, 0.7859, 0.2942, 0.7865, 0.2424, 0.855, 0.2305, 0.8489, 0.2305, 0.7501, 0.2424, 0.7438, 0.7942, 0.7075, 0.7942, 0.8063, 0.7623, 0.8063, 0.7623, 0.7075, 0.3306, 0.645, 0.343, 0.6512, 0.343, 0.7501, 0.3306, 0.7562, 0.145, 0.645, 0.1493, 0.6512, 0.1493, 0.7624, 0.145, 0.7685, 0.1877, 0.7685, 0.145, 0.7685, 0.1493, 0.7624, 0.1854, 0.7624, 0.1877, 0.7685, 0.1854, 0.7624, 0.1901, 0.7624, 0.2825, 0.7438, 0.2825, 0.7799, 0.2693, 0.7757, 0.2693, 0.7438, 0.2942, 0.7685, 0.2942, 0.645, 0.3062, 0.6451, 0.3062, 0.7686, 0.2942, 0.7438, 0.2942, 0.7865, 0.2825, 0.7859, 0.2825, 0.7438, 0.343, 0.7562, 0.343, 0.645, 0.355, 0.6512, 0.355, 0.7501, 0.1901, 0.7624, 0.1854, 0.7624, 0.1854, 0.6512, 0.1901, 0.6512, 0.7305, 0.7075, 0.7623, 0.7075, 0.7623, 0.8063, 0.7305, 0.8063, 0.3306, 0.645, 0.3306, 0.7562, 0.3181, 0.7501, 0.3181, 0.6512, 0.1877, 0.645, 0.2305, 0.645, 0.2262, 0.6512, 0.1901, 0.6512, 0.1713, 0.7685, 0.1713, 0.8046, 0.1581, 0.8004, 0.1581, 0.7685, 0.2424, 0.8292, 0.2424, 0.7865, 0.2541, 0.7865, 0.2541, 0.8292, 0.1877, 0.645, 0.1854, 0.6512, 0.1493, 0.6512, 0.145, 0.645, 0.1877, 0.645, 0.1901, 0.6512, 0.1854, 0.6512, 0.1581, 0.8046, 0.145, 0.8046, 0.145, 0.7728, 0.1581, 0.7685, 0.2424, 0.7438, 0.2541, 0.7438, 0.2541, 0.7865, 0.2424, 0.7865, 0.1791, 0.7625, 0.1749, 0.766, 0.1417, 0.766, 0.1375, 0.7625, 0.1791, 0.7957, 0.1749, 0.7957, 0.1749, 0.766, 0.1791, 0.7625, 0.1791, 0.8328, 0.1375, 0.8328, 0.1417, 0.8293, 0.1749, 0.8293, 0.1965, 0.8149, 0.1965, 0.848, 0.1878, 0.8438, 0.1878, 0.819, 0.1375, 0.7957, 0.1375, 0.7625, 0.1417, 0.766, 0.1417, 0.7957, 0.1375, 0.8328, 0.1375, 0.7996, 0.1417, 0.7996, 0.1417, 0.8293, 0.1375, 0.7996, 0.1375, 0.7957, 0.1417, 0.7957, 0.1417, 0.7996, 0.2286, 0.8583, 0.2286, 0.8286, 0.2375, 0.8321, 0.2375, 0.8583, 0.1554, 0.8328, 0.1554, 0.8625, 0.1464, 0.8625, 0.1464, 0.8363, 0.1791, 0.8328, 0.1749, 0.8293, 0.1749, 0.7996, 0.1791, 0.7996, 0.1791, 0.7996, 0.1749, 0.7996, 0.1749, 0.7957, 0.1791, 0.7957, 0.6791, 0.7262, 0.6791, 0.7, 0.704, 0.7, 0.704, 0.7262, 0.6791, 0.7524, 0.6791, 0.7262, 0.704, 0.7262, 0.704, 0.7524, 0.1464, 0.8328, 0.1464, 0.8625, 0.1375, 0.8625, 0.1375, 0.8363, 0.1878, 0.8149, 0.1878, 0.848, 0.1791, 0.8438, 0.1791, 0.819, 0.1643, 0.8328, 0.1643, 0.8625, 0.1554, 0.859, 0.1554, 0.8328, 0.2122, 0.7625, 0.2122, 0.7957, 0.204, 0.7957, 0.204, 0.7625, 0.2122, 0.7996, 0.2122, 0.7957, 0.2203, 0.7957, 0.2203, 0.7996, 0.2286, 0.8038, 0.2286, 0.8451, 0.2203, 0.8451, 0.2203, 0.8038, 0.2122, 0.7957, 0.2122, 0.7996, 0.204, 0.7996, 0.204, 0.7957, 0.2122, 0.7957, 0.2122, 0.7625, 0.2203, 0.7625, 0.2203, 0.7957, 0.2203, 0.8038, 0.2203, 0.7625, 0.2286, 0.7625, 0.2286, 0.8038, 0.2122, 0.8328, 0.2122, 0.7996, 0.2203, 0.7996, 0.2203, 0.8328, 0.2122, 0.7996, 0.2122, 0.8328, 0.204, 0.8328, 0.204, 0.7996, 0.1417, 0.7996, 0.1417, 0.7957, 0.1749, 0.7957, 0.1749, 0.7996, 0.2368, 0.7625, 0.2368, 0.7956, 0.2286, 0.7914, 0.2286, 0.7666, 0.2286, 0.8245, 0.2286, 0.7997, 0.2368, 0.7956, 0.2368, 0.8286, 0.1791, 0.7625, 0.1749, 0.766, 0.1417, 0.766, 0.1375, 0.7625, 0.1791, 0.7957, 0.1749, 0.7957, 0.1749, 0.766, 0.1791, 0.7625, 0.1791, 0.8328, 0.1375, 0.8328, 0.1417, 0.8293, 0.1749, 0.8293, 0.1965, 0.8149, 0.1965, 0.848, 0.1878, 0.8438, 0.1878, 0.819, 0.1375, 0.7957, 0.1375, 0.7625, 0.1417, 0.766, 0.1417, 0.7957, 0.1375, 0.8328, 0.1375, 0.7996, 0.1417, 0.7996, 0.1417, 0.8293, 0.1375, 0.7996, 0.1375, 0.7957, 0.1417, 0.7957, 0.1417, 0.7996, 0.2286, 0.8583, 0.2286, 0.8286, 0.2375, 0.8321, 0.2375, 0.8583, 0.1554, 0.8328, 0.1554, 0.8625, 0.1464, 0.8625, 0.1464, 0.8363, 0.1791, 0.8328, 0.1749, 0.8293, 0.1749, 0.7996, 0.1791, 0.7996, 0.1791, 0.7996, 0.1749, 0.7996, 0.1749, 0.7957, 0.1791, 0.7957, 0.6791, 0.7262, 0.6791, 0.7, 0.704, 0.7, 0.704, 0.7262, 0.6791, 0.7524, 0.6791, 0.7262, 0.704, 0.7262, 0.704, 0.7524, 0.1464, 0.8328, 0.1464, 0.8625, 0.1375, 0.8625, 0.1375, 0.8363, 0.1878, 0.8149, 0.1878, 0.848, 0.1791, 0.8438, 0.1791, 0.819, 0.1643, 0.8328, 0.1643, 0.8625, 0.1554, 0.859, 0.1554, 0.8328, 0.2122, 0.7625, 0.2122, 0.7957, 0.204, 0.7957, 0.204, 0.7625, 0.2122, 0.7996, 0.2122, 0.7957, 0.2203, 0.7957, 0.2203, 0.7996, 0.2286, 0.8038, 0.2286, 0.8451, 0.2203, 0.8451, 0.2203, 0.8038, 0.2122, 0.7957, 0.2122, 0.7996, 0.204, 0.7996, 0.204, 0.7957, 0.2122, 0.7957, 0.2122, 0.7625, 0.2203, 0.7625, 0.2203, 0.7957, 0.2203, 0.8038, 0.2203, 0.7625, 0.2286, 0.7625, 0.2286, 0.8038, 0.2122, 0.8328, 0.2122, 0.7996, 0.2203, 0.7996, 0.2203, 0.8328, 0.2122, 0.7996, 0.2122, 0.8328, 0.204, 0.8328, 0.204, 0.7996, 0.1417, 0.7996, 0.1417, 0.7957, 0.1749, 0.7957, 0.1749, 0.7996, 0.2368, 0.7625, 0.2368, 0.7956, 0.2286, 0.7914, 0.2286, 0.7666, 0.2286, 0.8245, 0.2286, 0.7997, 0.2368, 0.7956, 0.2368, 0.8286, 0.1791, 0.7625, 0.1749, 0.766, 0.1417, 0.766, 0.1375, 0.7625, 0.1791, 0.7957, 0.1749, 0.7957, 0.1749, 0.766, 0.1791, 0.7625, 0.1791, 0.8328, 0.1375, 0.8328, 0.1417, 0.8293, 0.1749, 0.8293, 0.1965, 0.8149, 0.1965, 0.848, 0.1878, 0.8438, 0.1878, 0.819, 0.1375, 0.7957, 0.1375, 0.7625, 0.1417, 0.766, 0.1417, 0.7957, 0.1375, 0.8328, 0.1375, 0.7996, 0.1417, 0.7996, 0.1417, 0.8293, 0.1375, 0.7996, 0.1375, 0.7957, 0.1417, 0.7957, 0.1417, 0.7996, 0.2286, 0.8583, 0.2286, 0.8286, 0.2375, 0.8321, 0.2375, 0.8583, 0.1554, 0.8328, 0.1554, 0.8625, 0.1464, 0.8625, 0.1464, 0.8363, 0.1791, 0.8328, 0.1749, 0.8293, 0.1749, 0.7996, 0.1791, 0.7996, 0.1791, 0.7996, 0.1749, 0.7996, 0.1749, 0.7957, 0.1791, 0.7957, 0.6791, 0.7262, 0.6791, 0.7, 0.704, 0.7, 0.704, 0.7262, 0.6791, 0.7524, 0.6791, 0.7262, 0.704, 0.7262, 0.704, 0.7524, 0.1464, 0.8328, 0.1464, 0.8625, 0.1375, 0.8625, 0.1375, 0.8363, 0.1878, 0.8149, 0.1878, 0.848, 0.1791, 0.8438, 0.1791, 0.819, 0.1643, 0.8328, 0.1643, 0.8625, 0.1554, 0.859, 0.1554, 0.8328, 0.2122, 0.7625, 0.2122, 0.7957, 0.204, 0.7957, 0.204, 0.7625, 0.2122, 0.7996, 0.2122, 0.7957, 0.2203, 0.7957, 0.2203, 0.7996, 0.2286, 0.8038, 0.2286, 0.8451, 0.2203, 0.8451, 0.2203, 0.8038, 0.2122, 0.7957, 0.2122, 0.7996, 0.204, 0.7996, 0.204, 0.7957, 0.2122, 0.7957, 0.2122, 0.7625, 0.2203, 0.7625, 0.2203, 0.7957, 0.2203, 0.8038, 0.2203, 0.7625, 0.2286, 0.7625, 0.2286, 0.8038, 0.2122, 0.8328, 0.2122, 0.7996, 0.2203, 0.7996, 0.2203, 0.8328, 0.2122, 0.7996, 0.2122, 0.8328, 0.204, 0.8328, 0.204, 0.7996, 0.1417, 0.7996, 0.1417, 0.7957, 0.1749, 0.7957, 0.1749, 0.7996, 0.2368, 0.7625, 0.2368, 0.7956, 0.2286, 0.7914, 0.2286, 0.7666, 0.2286, 0.8245, 0.2286, 0.7997, 0.2368, 0.7956, 0.2368, 0.8286, 0.1791, 0.7625, 0.1749, 0.766, 0.1417, 0.766, 0.1375, 0.7625, 0.1791, 0.7957, 0.1749, 0.7957, 0.1749, 0.766, 0.1791, 0.7625, 0.1791, 0.8328, 0.1375, 0.8328, 0.1417, 0.8293, 0.1749, 0.8293, 0.1965, 0.8149, 0.1965, 0.848, 0.1878, 0.8438, 0.1878, 0.819, 0.1375, 0.7957, 0.1375, 0.7625, 0.1417, 0.766, 0.1417, 0.7957, 0.1375, 0.8328, 0.1375, 0.7996, 0.1417, 0.7996, 0.1417, 0.8293, 0.1375, 0.7996, 0.1375, 0.7957, 0.1417, 0.7957, 0.1417, 0.7996, 0.2286, 0.8583, 0.2286, 0.8286, 0.2375, 0.8321, 0.2375, 0.8583, 0.1554, 0.8328, 0.1554, 0.8625, 0.1464, 0.8625, 0.1464, 0.8363, 0.1791, 0.8328, 0.1749, 0.8293, 0.1749, 0.7996, 0.1791, 0.7996, 0.1791, 0.7996, 0.1749, 0.7996, 0.1749, 0.7957, 0.1791, 0.7957, 0.6791, 0.7262, 0.6791, 0.7, 0.704, 0.7, 0.704, 0.7262, 0.6791, 0.7524, 0.6791, 0.7262, 0.704, 0.7262, 0.704, 0.7524, 0.1464, 0.8328, 0.1464, 0.8625, 0.1375, 0.8625, 0.1375, 0.8363, 0.1878, 0.8149, 0.1878, 0.848, 0.1791, 0.8438, 0.1791, 0.819, 0.1643, 0.8328, 0.1643, 0.8625, 0.1554, 0.859, 0.1554, 0.8328, 0.2122, 0.7625, 0.2122, 0.7957, 0.204, 0.7957, 0.204, 0.7625, 0.2122, 0.7996, 0.2122, 0.7957, 0.2203, 0.7957, 0.2203, 0.7996, 0.2286, 0.8038, 0.2286, 0.8451, 0.2203, 0.8451, 0.2203, 0.8038, 0.2122, 0.7957, 0.2122, 0.7996, 0.204, 0.7996, 0.204, 0.7957, 0.2122, 0.7957, 0.2122, 0.7625, 0.2203, 0.7625, 0.2203, 0.7957, 0.2203, 0.8038, 0.2203, 0.7625, 0.2286, 0.7625, 0.2286, 0.8038, 0.2122, 0.8328, 0.2122, 0.7996, 0.2203, 0.7996, 0.2203, 0.8328, 0.2122, 0.7996, 0.2122, 0.8328, 0.204, 0.8328, 0.204, 0.7996, 0.1417, 0.7996, 0.1417, 0.7957, 0.1749, 0.7957, 0.1749, 0.7996, 0.2368, 0.7625, 0.2368, 0.7956, 0.2286, 0.7914, 0.2286, 0.7666, 0.2286, 0.8245, 0.2286, 0.7997, 0.2368, 0.7956, 0.2368, 0.8286])
_ca = me_cube_023.color_attributes.new('Col', 'BYTE_COLOR', 'CORNER')
_ca.data.foreach_set('color', [1.0, 1.0, 1.0, 1.0, 1.0, 1.0, 1.0, 1.0, 1.0, 1.0, 1.0, 1.0, 1.0, 1.0, 1.0, 1.0, 1.0, 1.0, 1.0, 1.0, 1.0, 1.0, 1.0, 1.0, 1.0, 1.0, 1.0, 1.0, 1.0, 1.0, 1.0, 1.0, 1.0, 1.0, 1.0, 1.0, 1.0, 1.0, 1.0, 1.0, 1.0, 1.0, 1.0, 1.0, 1.0, 1.0, 1.0, 1.0, 1.0, 1.0, 1.0, 1.0, 1.0, 1.0, 1.0, 1.0, 1.0, 1.0, 1.0, 1.0, 1.0, 1.0, 1.0, 1.0, 1.0, 1.0, 1.0, 1.0, 1.0, 1.0, 1.0, 1.0, 1.0, 1.0, 1.0, 1.0, 1.0, 1.0, 1.0, 1.0, 1.0, 1.0, 1.0, 1.0, 1.0, 1.0, 1.0, 1.0, 1.0, 1.0, 1.0, 1.0, 1.0, 1.0, 1.0, 1.0, 1.0, 1.0, 1.0, 1.0, 1.0, 1.0, 1.0, 1.0, 1.0, 1.0, 1.0, 1.0, 1.0, 1.0, 1.0, 1.0, 1.0, 1.0, 1.0, 1.0, 1.0, 1.0, 1.0, 1.0, 1.0, 1.0, 1.0, 1.0, 1.0, 1.0, 1.0, 1.0, 1.0, 1.0, 1.0, 1.0, 1.0, 1.0, 1.0, 1.0, 1.0, 1.0, 1.0, 1.0, 1.0, 1.0, 1.0, 1.0, 1.0, 1.0, 1.0, 1.0, 1.0, 1.0, 1.0, 1.0, 1.0, 1.0, 1.0, 1.0, 1.0, 1.0, 1.0, 1.0, 1.0, 1.0, 1.0, 1.0, 1.0, 1.0, 1.0, 1.0, 1.0, 1.0, 1.0, 1.0, 1.0, 1.0, 1.0, 1.0, 1.0, 1.0, 1.0, 1.0, 1.0, 1.0, 1.0, 1.0, 1.0, 1.0, 1.0, 1.0, 1.0, 1.0, 1.0, 1.0, 1.0, 1.0, 1.0, 1.0, 1.0, 1.0, 1.0, 1.0, 1.0, 1.0, 1.0, 1.0, 1.0, 1.0, 1.0, 1.0, 1.0, 1.0, 1.0, 1.0, 1.0, 1.0, 1.0, 1.0, 1.0, 1.0, 1.0, 1.0, 1.0, 1.0, 1.0, 1.0, 1.0, 1.0, 1.0, 1.0, 1.0, 1.0, 1.0, 1.0, 1.0, 1.0, 1.0, 1.0, 1.0, 1.0, 1.0, 1.0, 1.0, 1.0, 1.0, 1.0, 1.0, 1.0, 1.0, 1.0, 1.0, 1.0, 1.0, 1.0, 1.0, 1.0, 1.0, 1.0, 1.0, 1.0, 1.0, 1.0, 1.0, 1.0, 1.0, 1.0, 1.0, 1.0, 1.0, 1.0, 1.0, 1.0, 1.0, 1.0, 1.0, 1.0, 1.0, 1.0, 1.0, 1.0, 1.0, 1.0, 1.0, 1.0, 1.0, 1.0, 1.0, 1.0, 1.0, 1.0, 1.0, 1.0, 1.0, 1.0, 1.0, 1.0, 1.0, 1.0, 1.0, 1.0, 1.0, 1.0, 1.0, 1.0, 1.0, 1.0, 1.0, 1.0, 1.0, 1.0, 1.0, 1.0, 1.0, 1.0, 1.0, 1.0, 1.0, 1.0, 1.0, 1.0, 1.0, 1.0, 1.0, 1.0, 1.0, 1.0, 1.0, 1.0, 1.0, 1.0, 1.0, 1.0, 1.0, 1.0, 1.0, 1.0, 1.0, 1.0, 1.0, 1.0, 1.0, 1.0, 1.0, 1.0, 1.0, 1.0, 1.0, 1.0, 1.0, 1.0, 1.0, 1.0, 1.0, 1.0, 1.0, 1.0, 1.0, 1.0, 1.0, 1.0, 1.0, 1.0, 1.0, 1.0, 1.0, 1.0, 1.0, 1.0, 1.0, 1.0, 1.0, 1.0, 1.0, 1.0, 1.0, 1.0, 1.0, 1.0, 1.0, 1.0, 1.0, 1.0, 1.0, 1.0, 1.0, 1.0, 1.0, 1.0, 1.0, 1.0, 1.0, 1.0, 1.0, 1.0, 1.0, 1.0, 1.0, 1.0, 1.0, 1.0, 1.0, 1.0, 1.0, 1.0, 1.0, 1.0, 1.0, 1.0, 1.0, 1.0, 1.0, 1.0, 1.0, 1.0, 1.0, 1.0, 1.0, 1.0, 1.0, 1.0, 1.0, 1.0, 1.0, 1.0, 1.0, 1.0, 1.0, 1.0, 1.0, 1.0, 1.0, 1.0, 1.0, 1.0, 1.0, 1.0, 1.0, 1.0, 1.0, 1.0, 1.0, 1.0, 1.0, 1.0, 1.0, 1.0, 1.0, 1.0, 1.0, 1.0, 1.0, 1.0, 1.0, 1.0, 1.0, 1.0, 1.0, 1.0, 1.0, 1.0, 1.0, 1.0, 1.0, 1.0, 1.0, 1.0, 1.0, 1.0, 1.0, 1.0, 1.0, 1.0, 1.0, 1.0, 1.0, 1.0, 1.0, 1.0, 1.0, 1.0, 1.0, 1.0, 1.0, 1.0, 1.0, 1.0, 1.0, 1.0, 1.0, 1.0, 1.0, 1.0, 1.0, 1.0, 1.0, 1.0, 1.0, 1.0, 1.0, 1.0, 1.0, 1.0, 1.0, 1.0, 1.0, 1.0, 1.0, 1.0, 1.0, 1.0, 1.0, 1.0, 1.0, 1.0, 1.0, 1.0, 1.0, 1.0, 1.0, 1.0, 1.0, 1.0, 1.0, 1.0, 1.0, 1.0, 1.0, 1.0, 1.0, 1.0, 1.0, 1.0, 1.0, 1.0, 1.0, 1.0, 1.0, 1.0, 1.0, 1.0, 1.0, 1.0, 1.0, 1.0, 1.0, 1.0, 1.0, 1.0, 1.0, 1.0, 1.0, 1.0, 1.0, 1.0, 1.0, 1.0, 1.0, 1.0, 1.0, 1.0, 1.0, 1.0, 1.0, 1.0, 1.0, 1.0, 1.0, 1.0, 1.0, 1.0, 1.0, 1.0, 1.0, 1.0, 1.0, 1.0, 1.0, 1.0, 1.0, 1.0, 1.0, 1.0, 1.0, 1.0, 1.0, 1.0, 1.0, 1.0, 1.0, 1.0, 1.0, 1.0, 1.0, 1.0, 1.0, 1.0, 1.0, 1.0, 1.0, 1.0, 1.0, 1.0, 1.0, 1.0, 1.0, 1.0, 1.0, 1.0, 1.0, 1.0, 1.0, 1.0, 1.0, 1.0, 1.0, 1.0, 1.0, 1.0, 1.0, 1.0, 1.0, 1.0, 1.0, 1.0, 1.0, 1.0, 1.0, 1.0, 1.0, 1.0, 1.0, 1.0, 1.0, 1.0, 1.0, 1.0, 1.0, 1.0, 1.0, 1.0, 1.0, 1.0, 1.0, 1.0, 1.0, 1.0, 1.0, 1.0, 1.0, 1.0, 1.0, 1.0, 1.0, 1.0, 1.0, 1.0, 1.0, 1.0, 1.0, 1.0, 1.0, 1.0, 1.0, 1.0, 1.0, 1.0, 1.0, 1.0, 1.0, 1.0, 1.0, 1.0, 1.0, 1.0, 1.0, 1.0, 1.0, 1.0, 1.0, 1.0, 1.0, 1.0, 1.0, 1.0, 1.0, 1.0, 1.0, 1.0, 1.0, 1.0, 1.0, 1.0, 1.0, 1.0, 1.0, 1.0, 1.0, 1.0, 1.0, 1.0, 1.0, 1.0, 1.0, 1.0, 1.0, 1.0, 1.0, 1.0, 1.0, 1.0, 1.0, 1.0, 1.0, 1.0, 1.0, 1.0, 1.0, 1.0, 1.0, 1.0, 1.0, 1.0, 1.0, 1.0, 1.0, 1.0, 1.0, 1.0, 1.0, 1.0, 1.0, 1.0, 1.0, 1.0, 1.0, 1.0, 1.0, 1.0, 1.0, 1.0, 1.0, 1.0, 1.0, 1.0, 1.0, 1.0, 1.0, 1.0, 1.0, 1.0, 1.0, 1.0, 1.0, 1.0, 1.0, 1.0, 1.0, 1.0, 1.0, 1.0, 1.0, 1.0, 1.0, 1.0, 1.0, 1.0, 1.0, 1.0, 1.0, 1.0, 1.0, 1.0, 1.0, 1.0, 1.0, 1.0, 1.0, 1.0, 1.0, 1.0, 1.0, 1.0, 1.0, 1.0, 1.0, 1.0, 1.0, 1.0, 1.0, 1.0, 1.0, 1.0, 1.0, 1.0, 1.0, 1.0, 1.0, 1.0, 1.0, 1.0, 1.0, 1.0, 1.0, 1.0, 1.0, 1.0, 1.0, 1.0, 1.0, 1.0, 1.0, 1.0, 1.0, 1.0, 1.0, 1.0, 1.0, 1.0, 1.0, 1.0, 1.0, 1.0, 1.0, 1.0, 1.0, 1.0, 1.0, 1.0, 1.0, 1.0, 1.0, 1.0, 1.0, 1.0, 1.0, 1.0, 1.0, 1.0, 1.0, 1.0, 1.0, 1.0, 1.0, 1.0, 1.0, 1.0, 1.0, 1.0, 1.0, 1.0, 1.0, 1.0, 1.0, 1.0, 1.0, 1.0, 1.0, 1.0, 1.0, 1.0, 1.0, 1.0, 1.0, 1.0, 1.0, 1.0, 1.0, 1.0, 1.0, 1.0, 1.0, 1.0, 1.0, 1.0, 1.0, 1.0, 1.0, 1.0, 1.0, 1.0, 1.0, 1.0, 1.0, 1.0, 1.0, 1.0, 1.0, 1.0, 1.0, 1.0, 1.0, 1.0, 1.0, 1.0, 1.0, 1.0, 1.0, 1.0, 1.0, 1.0, 1.0, 1.0, 1.0, 1.0, 1.0, 1.0, 1.0, 1.0, 1.0, 1.0, 1.0, 1.0, 1.0, 1.0, 1.0, 1.0, 1.0, 1.0, 1.0, 1.0, 1.0, 1.0, 1.0, 1.0, 1.0, 1.0, 1.0, 1.0, 1.0, 1.0, 1.0, 1.0, 1.0, 1.0, 1.0, 1.0, 1.0, 1.0, 1.0, 1.0, 1.0, 1.0, 1.0, 1.0, 1.0, 1.0, 1.0, 1.0, 1.0, 1.0, 1.0, 1.0, 1.0, 1.0, 1.0, 1.0, 1.0, 1.0, 1.0, 1.0, 1.0, 1.0, 1.0, 1.0, 1.0, 1.0, 1.0, 1.0, 1.0, 1.0, 1.0, 1.0, 1.0, 1.0, 1.0, 1.0, 1.0, 1.0, 1.0, 1.0, 1.0, 1.0, 1.0, 1.0, 1.0, 1.0, 1.0, 1.0, 1.0, 1.0, 1.0, 1.0, 1.0, 1.0, 1.0, 1.0, 1.0, 1.0, 1.0, 1.0, 1.0, 1.0, 1.0, 1.0, 1.0, 1.0, 1.0, 1.0, 1.0, 1.0, 1.0, 1.0, 1.0, 1.0, 1.0, 1.0, 1.0, 1.0, 1.0, 1.0, 1.0, 1.0, 1.0, 1.0, 1.0, 1.0, 1.0, 1.0, 1.0, 1.0, 1.0, 1.0, 1.0, 1.0, 1.0, 1.0, 1.0, 1.0, 1.0, 1.0, 1.0, 1.0, 1.0, 1.0, 1.0, 1.0, 1.0, 1.0, 1.0, 1.0, 1.0, 1.0, 1.0, 1.0, 1.0, 1.0, 1.0, 1.0, 1.0, 1.0, 1.0, 1.0, 1.0, 1.0, 1.0, 1.0, 1.0, 1.0, 1.0, 1.0, 1.0, 1.0, 1.0, 1.0, 1.0, 1.0, 1.0, 1.0, 1.0, 1.0, 1.0, 1.0, 1.0, 1.0, 1.0, 1.0, 1.0, 1.0, 1.0, 1.0, 1.0, 1.0, 1.0, 1.0, 1.0, 1.0, 1.0, 1.0, 1.0, 1.0, 1.0, 1.0, 1.0, 1.0, 1.0, 1.0, 1.0, 1.0, 1.0, 1.0, 1.0, 1.0, 1.0, 1.0, 1.0, 1.0, 1.0, 1.0, 1.0, 1.0, 1.0, 1.0, 1.0, 1.0, 1.0, 1.0, 1.0, 1.0, 1.0, 1.0, 1.0, 1.0, 1.0, 1.0, 1.0, 1.0, 1.0, 1.0, 1.0, 1.0, 1.0, 1.0, 1.0, 1.0, 1.0, 1.0, 1.0, 1.0, 1.0, 1.0, 1.0, 1.0, 1.0, 1.0, 1.0, 1.0, 1.0, 1.0, 1.0, 1.0, 1.0, 1.0, 1.0, 1.0, 1.0, 1.0, 1.0, 1.0, 1.0, 1.0, 1.0, 1.0, 1.0, 1.0, 1.0, 1.0, 1.0, 1.0, 1.0, 1.0, 1.0, 1.0, 1.0, 1.0, 1.0, 1.0, 1.0, 1.0, 1.0, 1.0, 1.0, 1.0, 1.0, 1.0, 1.0, 1.0, 1.0, 1.0, 1.0, 1.0, 1.0, 1.0, 1.0, 1.0, 1.0, 1.0, 1.0, 1.0, 1.0, 1.0, 1.0, 1.0, 1.0, 1.0, 1.0, 1.0, 1.0, 1.0, 1.0, 1.0, 1.0, 1.0, 1.0, 1.0, 1.0, 1.0, 1.0, 1.0, 1.0, 1.0, 1.0, 1.0, 1.0, 1.0, 1.0, 1.0, 1.0, 1.0, 1.0, 1.0, 1.0, 1.0, 1.0, 1.0, 1.0, 1.0, 1.0, 1.0, 1.0, 1.0, 1.0, 1.0, 1.0, 1.0, 1.0, 1.0, 1.0, 1.0, 1.0, 1.0, 1.0, 1.0, 1.0, 1.0, 1.0, 1.0, 1.0, 1.0, 1.0, 1.0, 1.0, 1.0, 1.0, 1.0, 1.0, 1.0, 1.0, 1.0, 1.0, 1.0, 1.0, 1.0, 1.0, 1.0, 1.0, 1.0, 1.0, 1.0, 1.0, 1.0, 1.0, 1.0, 1.0, 1.0, 1.0, 1.0, 1.0, 1.0, 1.0, 1.0, 1.0, 1.0, 1.0, 1.0, 1.0, 1.0, 1.0, 1.0, 1.0, 1.0, 1.0, 1.0, 1.0, 1.0, 1.0, 1.0, 1.0, 1.0, 1.0, 1.0, 1.0, 1.0, 1.0, 1.0, 1.0, 1.0, 1.0, 1.0, 1.0, 1.0, 1.0, 1.0, 1.0, 1.0, 1.0, 1.0, 1.0, 1.0, 1.0, 1.0, 1.0, 1.0, 1.0, 1.0, 1.0, 1.0, 1.0, 1.0, 1.0, 1.0, 1.0, 1.0, 1.0, 1.0, 1.0, 1.0, 1.0, 1.0, 1.0, 1.0, 1.0, 1.0, 1.0, 1.0, 1.0, 1.0, 1.0, 1.0, 1.0, 1.0, 1.0, 1.0, 1.0, 1.0, 1.0, 1.0, 1.0, 1.0, 1.0, 1.0, 1.0, 1.0, 1.0, 1.0, 1.0, 1.0, 1.0, 1.0, 1.0, 1.0, 1.0, 1.0, 1.0, 1.0, 1.0, 1.0, 1.0, 1.0, 1.0, 1.0, 1.0, 1.0, 1.0, 1.0, 1.0, 1.0, 1.0, 1.0, 1.0, 1.0, 1.0, 1.0, 1.0, 1.0, 1.0, 1.0, 1.0, 1.0, 1.0, 1.0, 1.0, 1.0, 1.0, 1.0, 1.0, 1.0, 1.0, 1.0, 1.0, 1.0, 1.0, 1.0, 1.0, 1.0, 1.0, 1.0, 1.0, 1.0, 1.0, 1.0, 1.0, 1.0, 1.0, 1.0, 1.0, 1.0, 1.0, 1.0, 1.0, 1.0, 1.0, 1.0, 1.0, 1.0, 1.0, 1.0, 1.0, 1.0, 1.0, 1.0, 1.0, 1.0, 1.0, 1.0, 1.0, 1.0, 1.0, 1.0, 1.0, 1.0, 1.0, 1.0, 1.0, 1.0, 1.0, 1.0, 1.0, 1.0, 1.0, 1.0, 1.0, 1.0, 1.0, 1.0, 1.0, 1.0, 1.0, 1.0, 1.0, 1.0, 1.0, 1.0, 1.0, 1.0, 1.0, 1.0, 1.0, 1.0, 1.0, 1.0, 1.0, 1.0, 1.0, 1.0, 1.0, 1.0, 1.0, 1.0, 1.0, 1.0, 1.0, 1.0, 1.0, 1.0, 1.0, 1.0, 1.0, 1.0, 1.0, 1.0, 1.0, 1.0, 1.0, 1.0, 1.0, 1.0, 1.0, 1.0, 1.0, 1.0, 1.0, 1.0, 1.0, 1.0, 1.0, 1.0, 1.0, 1.0, 1.0, 1.0, 1.0, 1.0, 1.0, 1.0, 1.0, 1.0, 1.0, 1.0, 1.0, 1.0, 1.0, 1.0, 1.0, 1.0, 1.0, 1.0, 1.0, 1.0, 1.0, 1.0, 1.0, 1.0, 1.0, 1.0, 1.0, 1.0, 1.0, 1.0, 1.0, 1.0, 1.0, 1.0, 1.0, 1.0, 1.0, 1.0, 1.0, 1.0, 1.0, 1.0, 1.0, 1.0, 1.0, 1.0, 1.0, 1.0, 1.0, 1.0, 1.0, 1.0, 1.0, 1.0, 1.0, 1.0, 1.0, 1.0, 1.0, 1.0, 1.0, 1.0, 1.0, 1.0, 1.0, 1.0, 1.0, 1.0, 1.0, 1.0, 1.0, 1.0, 1.0, 1.0, 1.0, 1.0, 1.0, 1.0, 1.0, 1.0, 1.0, 1.0, 1.0, 1.0, 1.0, 1.0, 1.0, 1.0, 1.0, 1.0, 1.0, 1.0, 1.0, 1.0, 1.0, 1.0, 1.0, 1.0, 1.0, 1.0, 1.0, 1.0, 1.0, 1.0, 1.0, 1.0, 1.0, 1.0, 1.0, 1.0, 1.0, 1.0, 1.0, 1.0, 1.0, 1.0, 1.0, 1.0, 1.0, 1.0, 1.0, 1.0, 1.0, 1.0, 1.0, 1.0, 1.0, 1.0, 1.0, 1.0, 1.0, 1.0, 1.0, 1.0, 1.0, 1.0, 1.0, 1.0, 1.0, 1.0, 1.0, 1.0, 1.0, 1.0, 1.0, 1.0, 1.0, 1.0, 1.0, 1.0, 1.0, 1.0, 1.0, 1.0, 1.0, 1.0, 1.0, 1.0, 1.0, 1.0, 1.0, 1.0, 1.0, 1.0, 1.0, 1.0, 1.0, 1.0, 1.0, 1.0, 1.0, 1.0, 1.0, 1.0, 1.0, 1.0, 1.0, 1.0, 1.0, 1.0, 1.0, 1.0, 1.0, 1.0, 1.0, 1.0, 1.0, 1.0, 1.0, 1.0, 1.0, 1.0, 1.0, 1.0, 1.0, 1.0, 1.0, 1.0, 1.0, 1.0, 1.0, 1.0, 1.0, 1.0, 1.0, 1.0, 1.0, 1.0, 1.0, 1.0, 1.0, 1.0, 1.0, 1.0, 1.0, 1.0, 1.0, 1.0, 1.0, 1.0, 1.0, 1.0, 1.0, 1.0, 1.0, 1.0, 1.0, 1.0, 1.0, 1.0, 1.0, 1.0, 1.0, 1.0, 1.0, 1.0, 1.0, 1.0, 1.0, 1.0, 1.0, 1.0, 1.0, 1.0, 1.0, 1.0, 1.0, 1.0, 1.0, 1.0, 1.0, 1.0, 1.0, 1.0, 1.0, 1.0, 1.0, 1.0, 1.0, 1.0, 1.0, 1.0, 1.0, 1.0, 1.0, 1.0, 1.0, 1.0, 1.0, 1.0, 1.0, 1.0, 1.0, 1.0, 1.0, 1.0, 1.0, 1.0, 1.0, 1.0, 1.0, 1.0, 1.0, 1.0, 1.0, 1.0, 1.0, 1.0, 1.0, 1.0, 1.0, 1.0, 1.0, 1.0, 1.0, 1.0, 1.0, 1.0, 1.0, 1.0, 1.0, 1.0, 1.0, 1.0, 1.0, 1.0, 1.0, 1.0, 1.0, 1.0, 1.0, 1.0, 1.0, 1.0, 1.0, 1.0, 1.0, 1.0, 1.0, 1.0, 1.0, 1.0, 1.0, 1.0, 1.0, 1.0, 1.0, 1.0, 1.0, 1.0, 1.0, 1.0, 1.0, 1.0, 1.0, 1.0, 1.0, 1.0, 1.0, 1.0, 1.0, 1.0, 1.0, 1.0, 1.0, 1.0, 1.0, 1.0, 1.0, 1.0, 1.0, 1.0, 1.0, 1.0, 1.0, 1.0, 1.0, 1.0, 1.0, 1.0, 1.0, 1.0, 1.0, 1.0, 1.0, 1.0, 1.0, 1.0, 1.0, 1.0, 1.0, 1.0, 1.0, 1.0, 1.0, 1.0, 1.0, 1.0, 1.0, 1.0, 1.0, 1.0, 1.0, 1.0, 1.0, 1.0, 1.0, 1.0, 1.0, 1.0, 1.0, 1.0, 1.0, 1.0, 1.0, 1.0, 1.0, 1.0, 1.0, 1.0, 1.0, 1.0, 1.0, 1.0, 1.0, 1.0, 1.0, 1.0, 1.0, 1.0, 1.0, 1.0, 1.0, 1.0, 1.0, 1.0, 1.0, 1.0, 1.0, 1.0, 1.0, 1.0, 1.0, 1.0, 1.0, 1.0, 1.0, 1.0, 1.0, 1.0, 1.0, 1.0, 1.0, 1.0, 1.0, 1.0, 1.0, 1.0, 1.0, 1.0, 1.0, 1.0, 1.0, 1.0, 1.0, 1.0, 1.0, 1.0, 1.0, 1.0, 1.0, 1.0, 1.0, 1.0, 1.0, 1.0, 1.0, 1.0, 1.0, 1.0, 1.0, 1.0, 1.0, 1.0, 1.0, 1.0, 1.0, 1.0, 1.0, 1.0, 1.0, 1.0, 1.0, 1.0, 1.0, 1.0, 1.0, 1.0, 1.0, 1.0, 1.0, 1.0, 1.0, 1.0, 1.0, 1.0, 1.0, 1.0, 1.0, 1.0, 1.0, 1.0, 1.0, 1.0, 1.0, 1.0, 1.0, 1.0, 1.0, 1.0, 1.0, 1.0, 1.0, 1.0, 1.0, 1.0, 1.0, 1.0, 1.0, 1.0, 1.0, 1.0, 1.0, 1.0, 1.0, 1.0, 1.0, 1.0, 1.0, 1.0, 1.0, 1.0, 1.0, 1.0, 1.0, 1.0, 1.0, 1.0, 1.0, 1.0, 1.0, 1.0, 1.0, 1.0, 1.0, 1.0, 1.0, 1.0, 1.0, 1.0, 1.0, 1.0, 1.0, 1.0, 1.0, 1.0, 1.0, 1.0, 1.0, 1.0, 1.0, 1.0, 1.0, 1.0, 1.0, 1.0, 1.0, 1.0, 1.0, 1.0, 1.0, 1.0, 1.0, 1.0, 1.0, 1.0, 1.0, 1.0, 1.0, 1.0, 1.0, 1.0, 1.0, 1.0, 1.0, 1.0, 1.0, 1.0, 1.0, 1.0, 1.0, 1.0, 1.0, 1.0, 1.0, 1.0, 1.0, 1.0, 1.0, 1.0, 1.0, 1.0, 1.0, 1.0, 1.0, 1.0, 1.0, 1.0, 1.0, 1.0, 1.0, 1.0, 1.0, 1.0, 1.0, 1.0, 1.0, 1.0, 1.0, 1.0, 1.0, 1.0, 1.0, 1.0, 1.0, 1.0, 1.0, 1.0, 1.0, 1.0, 1.0, 1.0, 1.0, 1.0, 1.0, 1.0, 1.0, 1.0, 1.0, 1.0, 1.0, 1.0, 1.0, 1.0, 1.0, 1.0, 1.0, 1.0, 1.0, 1.0, 1.0, 1.0, 1.0, 1.0, 1.0, 1.0, 1.0, 1.0, 1.0, 1.0, 1.0, 1.0, 1.0, 1.0, 1.0, 1.0, 1.0, 1.0, 1.0, 1.0, 1.0, 1.0, 1.0, 1.0, 1.0, 1.0, 1.0, 1.0, 1.0, 1.0, 1.0, 1.0, 1.0, 1.0, 1.0, 1.0, 1.0, 1.0, 1.0, 1.0, 1.0, 1.0, 1.0, 1.0, 1.0, 1.0, 1.0, 1.0, 1.0, 1.0, 1.0, 1.0, 1.0, 1.0, 1.0, 1.0, 1.0, 1.0, 1.0, 1.0, 1.0, 1.0, 1.0, 1.0, 1.0, 1.0, 1.0, 1.0, 1.0, 1.0, 1.0, 1.0, 1.0, 1.0, 1.0, 1.0, 1.0, 1.0, 1.0, 1.0, 1.0, 1.0, 1.0, 1.0, 1.0, 1.0, 1.0, 1.0, 1.0, 1.0, 1.0, 1.0, 1.0, 1.0, 1.0, 1.0, 1.0, 1.0, 1.0, 1.0, 1.0, 1.0, 1.0, 1.0, 1.0, 1.0, 1.0, 1.0, 1.0, 1.0, 1.0, 1.0, 1.0, 1.0, 1.0, 1.0, 1.0, 1.0, 1.0, 1.0, 1.0, 1.0, 1.0, 1.0, 1.0, 1.0, 1.0, 1.0, 1.0, 1.0, 1.0, 1.0, 1.0, 1.0, 1.0, 1.0, 1.0, 1.0, 1.0, 1.0, 1.0, 1.0, 1.0, 1.0, 1.0, 1.0, 1.0, 1.0, 1.0, 1.0, 1.0, 1.0, 1.0, 1.0, 1.0, 1.0, 1.0, 1.0, 1.0, 1.0, 1.0, 1.0, 1.0, 1.0, 1.0, 1.0, 1.0, 1.0, 1.0, 1.0, 1.0, 1.0, 1.0, 1.0, 1.0, 1.0, 1.0, 1.0, 1.0, 1.0, 1.0, 1.0, 1.0, 1.0, 1.0, 1.0, 1.0, 1.0, 1.0, 1.0, 1.0, 1.0, 1.0, 1.0, 1.0, 1.0, 1.0, 1.0, 1.0, 1.0, 1.0, 1.0, 1.0, 1.0, 1.0, 1.0, 1.0, 1.0, 1.0, 1.0, 1.0, 1.0, 1.0, 1.0, 1.0, 1.0, 1.0, 1.0, 1.0, 1.0, 1.0, 1.0, 1.0, 1.0, 1.0, 1.0, 1.0, 1.0, 1.0, 1.0, 1.0, 1.0, 1.0, 1.0, 1.0, 1.0, 1.0, 1.0, 1.0, 1.0, 1.0, 1.0, 1.0, 1.0, 1.0, 1.0, 1.0, 1.0, 1.0, 1.0, 1.0, 1.0, 1.0, 1.0, 1.0, 1.0, 1.0, 1.0, 1.0, 1.0, 1.0, 1.0, 1.0, 1.0, 1.0, 1.0, 1.0, 1.0, 1.0, 1.0, 1.0, 1.0, 1.0, 1.0, 1.0, 1.0, 1.0, 1.0, 1.0, 1.0, 1.0, 1.0, 1.0, 1.0, 1.0, 1.0, 1.0, 1.0, 1.0, 1.0, 1.0, 1.0, 1.0, 1.0, 1.0, 1.0, 1.0, 1.0, 1.0, 1.0, 1.0, 1.0, 1.0, 1.0, 1.0, 1.0, 1.0, 1.0, 1.0, 1.0, 1.0, 1.0, 1.0, 1.0, 1.0, 1.0, 1.0, 1.0, 1.0, 1.0, 1.0, 1.0, 1.0, 1.0, 1.0, 1.0, 1.0, 1.0, 1.0, 1.0, 1.0, 1.0, 1.0, 1.0, 1.0, 1.0, 1.0, 1.0, 1.0, 1.0, 1.0, 1.0, 1.0, 1.0, 1.0, 1.0, 1.0, 1.0, 1.0, 1.0, 1.0, 1.0, 1.0, 1.0, 1.0, 1.0, 1.0, 1.0, 1.0, 1.0, 1.0, 1.0, 1.0, 1.0, 1.0, 1.0, 1.0, 1.0, 1.0, 1.0, 1.0, 1.0, 1.0, 1.0, 1.0, 1.0, 1.0, 1.0, 1.0, 1.0, 1.0, 1.0, 1.0, 1.0, 1.0, 1.0, 1.0, 1.0, 1.0, 1.0, 1.0, 1.0, 1.0, 1.0, 1.0, 1.0, 1.0, 1.0, 1.0, 1.0, 1.0, 1.0, 1.0, 1.0, 1.0, 1.0, 1.0, 1.0, 1.0, 1.0, 1.0, 1.0, 1.0, 1.0, 1.0, 1.0, 1.0, 1.0, 1.0, 1.0, 1.0, 1.0, 1.0, 1.0, 1.0, 1.0, 1.0, 1.0, 1.0, 1.0, 1.0, 1.0, 1.0, 1.0, 1.0, 1.0, 1.0, 1.0, 1.0, 1.0, 1.0, 1.0, 1.0, 1.0, 1.0, 1.0, 1.0, 1.0, 1.0, 1.0, 1.0, 1.0, 1.0, 1.0, 1.0, 1.0, 1.0, 1.0, 1.0, 1.0, 1.0, 1.0, 1.0, 1.0, 1.0, 1.0, 1.0, 1.0, 1.0, 1.0, 1.0, 1.0, 1.0, 1.0, 1.0, 1.0, 1.0, 1.0, 1.0, 1.0, 1.0, 1.0, 1.0, 1.0, 1.0, 1.0, 1.0, 1.0, 1.0, 1.0, 1.0, 1.0, 1.0, 1.0, 1.0, 1.0, 1.0, 1.0, 1.0, 1.0, 1.0, 1.0, 1.0, 1.0, 1.0, 1.0, 1.0, 1.0, 1.0, 1.0, 1.0, 1.0, 1.0, 1.0, 1.0, 1.0, 1.0, 1.0, 1.0, 1.0, 1.0, 1.0, 1.0, 1.0, 1.0, 1.0, 1.0, 1.0, 1.0, 1.0, 1.0, 1.0, 1.0, 1.0, 1.0, 1.0, 1.0, 1.0, 1.0, 1.0, 1.0, 1.0, 1.0, 1.0, 1.0, 1.0, 1.0, 1.0, 1.0, 1.0, 1.0, 1.0, 1.0, 1.0, 1.0, 1.0, 1.0, 1.0, 1.0, 1.0, 1.0, 1.0, 1.0, 1.0, 1.0, 1.0, 1.0, 1.0, 1.0, 1.0, 1.0, 1.0, 1.0, 1.0, 1.0, 1.0, 1.0, 1.0, 1.0, 1.0, 1.0, 1.0, 1.0, 1.0, 1.0, 1.0, 1.0, 1.0, 1.0, 1.0, 1.0, 1.0, 1.0, 1.0, 1.0, 1.0, 1.0, 1.0, 1.0, 1.0, 1.0, 1.0, 1.0, 1.0, 1.0, 1.0, 1.0, 1.0, 1.0, 1.0, 1.0, 1.0, 1.0, 1.0, 1.0, 1.0, 1.0, 1.0, 1.0, 1.0, 1.0, 1.0, 1.0, 1.0, 1.0, 1.0, 1.0, 1.0, 1.0, 1.0, 1.0, 1.0, 1.0, 1.0, 1.0, 1.0, 1.0, 1.0, 1.0, 1.0, 1.0, 1.0, 1.0, 1.0, 1.0, 1.0, 1.0, 1.0, 1.0, 1.0, 1.0, 1.0, 1.0, 1.0, 1.0, 1.0, 1.0, 1.0, 1.0, 1.0, 1.0, 1.0, 1.0, 1.0, 1.0, 1.0, 1.0, 1.0, 1.0, 1.0, 1.0, 1.0, 1.0, 1.0, 1.0, 1.0, 1.0, 1.0, 1.0, 1.0, 1.0, 1.0, 1.0, 1.0, 1.0, 1.0, 1.0, 1.0, 1.0, 1.0, 1.0, 1.0, 1.0, 1.0, 1.0, 1.0, 1.0, 1.0, 1.0, 1.0, 1.0, 1.0, 1.0, 1.0, 1.0, 1.0, 1.0, 1.0, 1.0, 1.0, 1.0, 1.0, 1.0, 1.0, 1.0, 1.0, 1.0, 1.0, 1.0, 1.0, 1.0, 1.0, 1.0, 1.0, 1.0, 1.0, 1.0, 1.0, 1.0, 1.0, 1.0, 1.0, 1.0, 1.0, 1.0, 1.0, 1.0, 1.0, 1.0, 1.0, 1.0, 1.0, 1.0, 1.0, 1.0, 1.0, 1.0, 1.0, 1.0, 1.0, 1.0, 1.0, 1.0, 1.0, 1.0, 1.0, 1.0, 1.0, 1.0, 1.0, 1.0, 1.0, 1.0, 1.0, 1.0, 1.0, 1.0, 1.0, 1.0, 1.0, 1.0, 1.0, 1.0, 1.0, 1.0, 1.0, 1.0, 1.0, 1.0, 1.0, 1.0, 1.0, 1.0, 1.0, 1.0, 1.0, 1.0, 1.0, 1.0, 1.0, 1.0, 1.0, 1.0, 1.0, 1.0, 1.0, 1.0, 1.0, 1.0, 1.0, 1.0, 1.0, 1.0, 1.0, 1.0, 1.0, 1.0, 1.0, 1.0, 1.0, 1.0, 1.0, 1.0, 1.0, 1.0, 1.0, 1.0, 1.0, 1.0, 1.0, 1.0, 1.0, 1.0, 1.0, 1.0, 1.0, 1.0, 1.0, 1.0, 1.0, 1.0, 1.0, 1.0, 1.0, 1.0, 1.0, 1.0, 1.0, 1.0, 1.0, 1.0, 1.0, 1.0, 1.0, 1.0, 1.0, 1.0, 1.0, 1.0, 1.0, 1.0, 1.0, 1.0, 1.0, 1.0, 1.0, 1.0, 1.0, 1.0, 1.0, 1.0, 1.0, 1.0, 1.0, 1.0, 1.0, 1.0, 1.0, 1.0, 1.0, 1.0, 1.0, 1.0, 1.0, 1.0, 1.0, 1.0, 1.0, 1.0, 1.0, 1.0, 1.0, 1.0, 1.0, 1.0, 1.0, 1.0, 1.0, 1.0, 1.0, 1.0, 1.0, 1.0, 1.0, 1.0, 1.0, 1.0, 1.0, 1.0, 1.0, 1.0, 1.0, 1.0, 1.0, 1.0, 1.0, 1.0, 1.0, 1.0, 1.0, 1.0, 1.0, 1.0, 1.0, 1.0, 1.0, 1.0, 1.0, 1.0, 1.0, 1.0, 1.0, 1.0, 1.0, 1.0, 1.0, 1.0, 1.0, 1.0, 1.0, 1.0, 1.0, 1.0, 1.0, 1.0, 1.0, 1.0, 1.0, 1.0, 1.0, 1.0, 1.0, 1.0, 1.0, 1.0, 1.0, 1.0, 1.0, 1.0, 1.0, 1.0, 1.0, 1.0, 1.0, 1.0, 1.0, 1.0, 1.0, 1.0, 1.0, 1.0, 1.0, 1.0, 1.0, 1.0, 1.0, 1.0, 1.0, 1.0, 1.0, 1.0, 1.0, 1.0, 1.0, 1.0, 1.0, 1.0, 1.0, 1.0, 1.0, 1.0, 1.0, 1.0, 1.0, 1.0, 1.0, 1.0, 1.0, 1.0, 1.0, 1.0, 1.0, 1.0, 1.0, 1.0, 1.0, 1.0, 1.0, 1.0, 1.0, 1.0, 1.0, 1.0, 1.0, 1.0, 1.0, 1.0, 1.0, 1.0, 1.0, 1.0, 1.0, 1.0, 1.0, 1.0, 1.0, 1.0, 1.0, 1.0, 1.0, 1.0, 1.0, 1.0, 1.0, 1.0, 1.0, 1.0, 1.0, 1.0, 1.0, 1.0, 1.0, 1.0, 1.0, 1.0, 1.0, 1.0, 1.0, 1.0, 1.0, 1.0, 1.0, 1.0, 1.0, 1.0, 1.0, 1.0, 1.0, 1.0, 1.0, 1.0, 1.0, 1.0, 1.0, 1.0, 1.0, 1.0, 1.0, 1.0, 1.0, 1.0, 1.0, 1.0, 1.0, 1.0, 1.0, 1.0, 1.0, 1.0, 1.0, 1.0, 1.0, 1.0, 1.0, 1.0, 1.0, 1.0, 1.0, 1.0, 1.0, 1.0, 1.0, 1.0, 1.0, 1.0, 1.0, 1.0, 1.0, 1.0, 1.0, 1.0, 1.0, 1.0, 1.0, 1.0, 1.0, 1.0, 1.0, 1.0, 1.0, 1.0, 1.0, 1.0, 1.0, 1.0, 1.0, 1.0, 1.0, 1.0, 1.0, 1.0, 1.0, 1.0, 1.0, 1.0, 1.0, 1.0, 1.0, 1.0, 1.0, 1.0, 1.0, 1.0, 1.0, 1.0, 1.0, 1.0, 1.0, 1.0, 1.0, 1.0, 1.0, 1.0, 1.0, 1.0, 1.0, 1.0, 1.0, 1.0, 1.0, 1.0, 1.0, 1.0, 1.0, 1.0, 1.0, 1.0, 1.0, 1.0, 1.0, 1.0, 1.0, 1.0, 1.0, 1.0, 1.0, 1.0, 1.0, 1.0, 1.0, 1.0, 1.0, 1.0, 1.0, 1.0, 1.0, 1.0, 1.0, 1.0, 1.0, 1.0, 1.0, 1.0, 1.0, 1.0, 1.0, 1.0, 1.0, 1.0, 1.0, 1.0, 1.0, 1.0, 1.0, 1.0, 1.0, 1.0, 1.0, 1.0, 1.0, 1.0, 1.0, 1.0, 1.0, 1.0, 1.0, 1.0, 1.0, 1.0, 1.0, 1.0, 1.0, 1.0, 1.0, 1.0, 1.0, 1.0, 1.0, 1.0, 1.0, 1.0, 1.0, 1.0, 1.0, 1.0, 1.0, 1.0, 1.0, 1.0, 1.0, 1.0, 1.0, 1.0, 1.0, 1.0, 1.0, 1.0, 1.0, 1.0, 1.0, 1.0, 1.0, 1.0, 1.0, 1.0, 1.0, 1.0, 1.0, 1.0, 1.0, 1.0, 1.0, 1.0, 1.0, 1.0, 1.0, 1.0, 1.0, 1.0, 1.0, 1.0, 1.0, 1.0, 1.0, 1.0, 1.0, 1.0, 1.0, 1.0, 1.0, 1.0, 1.0, 1.0, 1.0, 1.0, 1.0, 1.0, 1.0, 1.0, 1.0, 1.0, 1.0, 1.0, 1.0, 1.0, 1.0, 1.0, 1.0, 1.0, 1.0, 1.0, 1.0, 1.0, 1.0, 1.0, 1.0, 1.0, 1.0, 1.0, 1.0, 1.0, 1.0, 1.0, 1.0, 1.0, 1.0, 1.0, 1.0, 1.0, 1.0, 1.0, 1.0, 1.0, 1.0, 1.0, 1.0, 1.0, 1.0, 1.0, 1.0, 1.0, 1.0, 1.0, 1.0, 1.0, 1.0, 1.0, 1.0, 1.0, 1.0, 1.0, 1.0, 1.0, 1.0, 1.0, 1.0, 1.0, 1.0, 1.0, 1.0, 1.0, 1.0, 1.0, 1.0, 1.0, 1.0, 1.0, 1.0, 1.0, 1.0, 1.0, 1.0, 1.0, 1.0, 1.0, 1.0, 1.0, 1.0, 1.0, 1.0, 1.0, 1.0, 1.0, 1.0, 1.0, 1.0, 1.0, 1.0, 1.0, 1.0, 1.0, 1.0, 1.0, 1.0, 1.0, 1.0, 1.0, 1.0, 1.0, 1.0, 1.0, 1.0, 1.0, 1.0, 1.0, 1.0, 1.0, 1.0, 1.0, 1.0, 1.0, 1.0, 1.0, 1.0, 1.0, 1.0, 1.0, 1.0, 1.0, 1.0, 1.0, 1.0])
me_cube_023.use_remesh_preserve_volume = False
me_cube_023.use_remesh_preserve_attributes = False
me_cube_023.use_mirror_vertex_groups = False
me_cube_023.update()
me_cube_015 = bpy.data.meshes.new('Cube.015')
me_cube_015.from_pydata([(4.0, 4.0, -1.234e-07), (-1.192e-07, -4.0, 1.127), (4.0, -4.0, 3.534e-07), (-4.0, -4.0, -1.234e-07), (-4.0, 4.0, -1.234e-07), (-1.192e-07, 4.0, 1.127)], [], [(1, 2, 0, 5), (2, 1, 3), (1, 5, 4, 3)])
_uv = me_cube_015.uv_layers.new(name='UVMap')
_uv.uv.foreach_set('vector', [0.6763, 0.7525, 0.7963, 0.7525, 0.7963, 0.8725, 0.6763, 0.8725, 0.6763, 0.7525, 0.7963, 0.7525, 0.7963, 0.8725, 0.6763, 0.7525, 0.7963, 0.7525, 0.7963, 0.8725, 0.6763, 0.8725])
me_cube_015.use_remesh_preserve_volume = False
me_cube_015.use_remesh_preserve_attributes = False
me_cube_015.use_mirror_vertex_groups = False
me_cube_015.update()

# ---- objects
ob_cal_ada = bpy.data.objects.new('Calçada', me_cube_033)
ob_loja = bpy.data.objects.new('Loja', me_cube_031)
ob_rua = bpy.data.objects.new('Rua', me_cube_027)
ob_faixadaloja = bpy.data.objects.new('FaixadaLoja', me_cube_023)
ob_teto = bpy.data.objects.new('Teto', me_cube_015)

# ---- transforms, parenting, visibility, modifiers, constraints
ob_cal_ada.location = (-0.1, 6.0, 0.0)
ob_cal_ada.scale = (0.25, 0.5, 0.588)
ob_cal_ada.lineart.crease_threshold = 0.0
ob_loja.location = (2.235e-08, 4.0, -5.811e-07)
ob_loja.scale = (0.5, 0.5, 0.588)
ob_loja.lineart.crease_threshold = 0.0
ob_rua.location = (0.0, -2.0, 0.0)
ob_rua.scale = (0.25, 0.5, 0.588)
ob_rua.lineart.crease_threshold = 0.0
ob_faixadaloja.location = (2.235e-08, 2.0, -5.811e-07)
ob_faixadaloja.scale = (0.5, 0.5, 0.588)
ob_faixadaloja.lineart.crease_threshold = 0.0
ob_teto.location = (0.01079, 4.0, 3.2)
ob_teto.scale = (0.5, 0.5, 0.7232)
ob_teto.lineart.crease_threshold = 0.0

# ---- collection membership
col_collection_1.objects.link(ob_cal_ada)
col_collection_1.objects.link(ob_loja)
col_collection_1.objects.link(ob_rua)
col_collection_1.objects.link(ob_faixadaloja)
col_collection_1.objects.link(ob_teto)

# ---- scene / render settings (as saved in the file)
scene.frame_start = 1; scene.frame_end = 250; scene.frame_set(0)
scene.render.engine = 'CYCLES'
scene.render.resolution_x = 4028
scene.render.resolution_y = 4028
scene.render.resolution_percentage = 50
scene.render.dither_intensity = 0.0
scene.render.film_transparent = True
scene.render.use_motion_blur = True
scene.render.use_border = True
scene.cycles.samples = 128
scene.cycles.sampling_pattern = 'TABULATED_SOBOL'
scene.cycles.light_sampling_threshold = 0.0
scene.cycles.use_adaptive_sampling = False
scene.cycles.use_light_tree = False
scene.cycles.blur_glossy = 0.0
scene.cycles.sample_clamp_indirect = 0.0
scene.cycles.bake_type = 'NORMAL'
scene.view_settings.view_transform = 'Standard'
bpy.context.view_layer.update()

# ---- added for rendering (the .blend has no active camera): camera
cam_auto = bpy.data.cameras.new('AutoCamera')
cam_auto.lens = 50.0
cam_auto.sensor_width = 36.0
cam_auto.clip_end = 1000.0
ob_auto_camera = bpy.data.objects.new('AutoCamera', cam_auto)
scene.collection.objects.link(ob_auto_camera)
ob_auto_camera.location = (15.766, -16.9192, 14.5828)
ob_auto_camera.rotation_euler = (1.09748, -7.21219e-08, 0.694738)
scene.camera = ob_auto_camera
bpy.context.view_layer.update()
